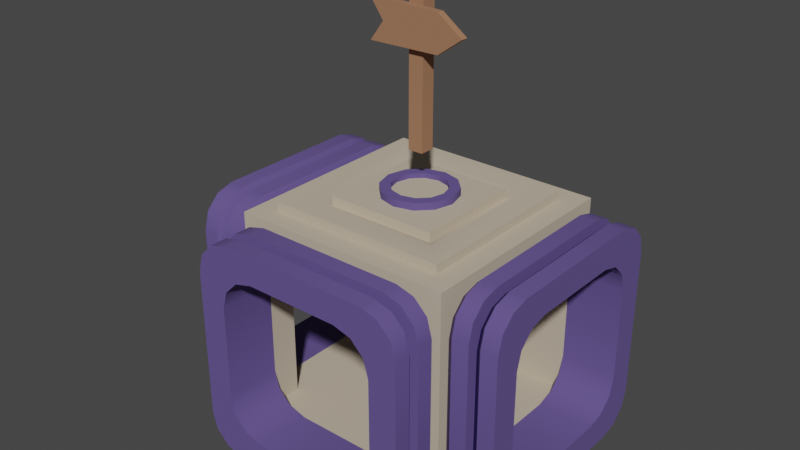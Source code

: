 # Source: Splitter.blend  (saved by Blender 3.4.6; exported with 4.5.12 LTS)
import bpy
from mathutils import Matrix  # noqa: F401  (used for matrix-valued properties, if any)

bpy.ops.wm.read_factory_settings(use_empty=True)
scene = bpy.context.scene
scene.name = 'Scene'

# ---- collections
col_collection = bpy.data.collections.new('Collection'); scene.collection.children.link(col_collection)

# ---- materials (node trees are filled in below, after node groups)
mat_material_001 = bpy.data.materials.new('Material.001')
mat_material_001.use_transparent_shadow = False
mat_material_002 = bpy.data.materials.new('Material.002')
mat_material_002.use_transparent_shadow = False
mat_material_003 = bpy.data.materials.new('Material.003')
mat_material_003.use_transparent_shadow = False

# ---- node groups
ng_auto_smooth = bpy.data.node_groups.new('Auto Smooth', 'GeometryNodeTree')
_s = ng_auto_smooth.interface.new_socket(name='Geometry', in_out='OUTPUT', socket_type='NodeSocketGeometry')
_s = ng_auto_smooth.interface.new_socket(name='Geometry', in_out='INPUT', socket_type='NodeSocketGeometry')
_s = ng_auto_smooth.interface.new_socket(name='Angle', in_out='INPUT', socket_type='NodeSocketFloat')
_s.subtype = 'ANGLE'
_s.min_value = 0.0
_s.max_value = 3.142
ng_auto_smooth.is_modifier = True
_N = ng_auto_smooth.nodes; _L = ng_auto_smooth.links
n0 = _N.new('NodeGroupOutput'); n0.name = 'Group Output'; n0.location = (480, -100)
n1 = _N.new('NodeGroupInput'); n1.name = 'Group Input'; n1.location = (-420, -300)
n2 = _N.new('NodeGroupInput'); n2.name = 'Group Input.001'; n2.location = (-60, -100)
n3 = _N.new('GeometryNodeSetShadeSmooth'); n3.name = 'Set Shade Smooth'; n3.location = (120, -100)
n3.domain = 'EDGE'
n4 = _N.new('GeometryNodeSetShadeSmooth'); n4.name = 'Set Shade Smooth.001'; n4.location = (300, -100)
n5 = _N.new('GeometryNodeInputMeshEdgeAngle'); n5.name = 'Edge Angle'; n5.location = (-420, -220)
n6 = _N.new('GeometryNodeInputEdgeSmooth'); n6.name = 'Is Edge Smooth'; n6.location = (-60, -160)
n7 = _N.new('GeometryNodeInputShadeSmooth'); n7.name = 'Is Face Smooth'; n7.location = (-240, -340)
n8 = _N.new('FunctionNodeBooleanMath'); n8.name = 'Boolean Math'; n8.location = (-60, -220)
n9 = _N.new('FunctionNodeCompare'); n9.name = 'Compare'; n9.location = (-240, -180)
n9.operation = 'LESS_EQUAL'
_L.new(n5.outputs[0], n9.inputs[0])
_L.new(n4.outputs[0], n0.inputs[0])
_L.new(n1.outputs[1], n9.inputs[1])
_L.new(n9.outputs[0], n8.inputs[0])
_L.new(n7.outputs[0], n8.inputs[1])
_L.new(n2.outputs[0], n3.inputs[0])
_L.new(n6.outputs[0], n3.inputs[1])
_L.new(n3.outputs[0], n4.inputs[0])
_L.new(n8.outputs[0], n3.inputs[2])
n0.is_active_output = True

# ---- material node trees
mat_material_001.use_nodes = True; mat_material_001.node_tree.nodes.clear()
_N = mat_material_001.node_tree.nodes; _L = mat_material_001.node_tree.links
n0 = _N.new('ShaderNodeBsdfPrincipled'); n0.name = 'Principled BSDF'; n0.location = (10, 300)
n0.distribution = 'GGX'
n0.subsurface_method = 'RANDOM_WALK_SKIN'
n0.inputs[0].default_value = (0.5489, 0.464, 0.3517, 1.0)
n0.inputs[2].default_value = 1.0
n0.inputs[3].default_value = 1.45
n0.inputs[27].default_value = (0.0, 0.0, 0.0, 1.0)
n0.inputs[28].default_value = 1.0
n1 = _N.new('ShaderNodeOutputMaterial'); n1.name = 'Material Output'; n1.location = (300, 300)
_L.new(n0.outputs[0], n1.inputs[0])
n1.is_active_output = True
mat_material_002.use_nodes = True; mat_material_002.node_tree.nodes.clear()
_N = mat_material_002.node_tree.nodes; _L = mat_material_002.node_tree.links
n0 = _N.new('ShaderNodeBsdfPrincipled'); n0.name = 'Principled BSDF'; n0.location = (10, 300)
n0.distribution = 'GGX'
n0.subsurface_method = 'RANDOM_WALK_SKIN'
n0.inputs[0].default_value = (0.1158, 0.07827, 0.2668, 1.0)
n0.inputs[2].default_value = 1.0
n0.inputs[3].default_value = 1.45
n0.inputs[27].default_value = (0.0, 0.0, 0.0, 1.0)
n0.inputs[28].default_value = 1.0
n1 = _N.new('ShaderNodeOutputMaterial'); n1.name = 'Material Output'; n1.location = (300, 300)
_L.new(n0.outputs[0], n1.inputs[0])
n1.is_active_output = True
mat_material_003.use_nodes = True; mat_material_003.node_tree.nodes.clear()
_N = mat_material_003.node_tree.nodes; _L = mat_material_003.node_tree.links
n0 = _N.new('ShaderNodeBsdfPrincipled'); n0.name = 'Principled BSDF'; n0.location = (10, 300)
n0.distribution = 'GGX'
n0.subsurface_method = 'RANDOM_WALK_SKIN'
n0.inputs[0].default_value = (0.3588, 0.1743, 0.0937, 1.0)
n0.inputs[2].default_value = 1.0
n0.inputs[3].default_value = 1.45
n0.inputs[27].default_value = (0.0, 0.0, 0.0, 1.0)
n0.inputs[28].default_value = 1.0
n1 = _N.new('ShaderNodeOutputMaterial'); n1.name = 'Material Output'; n1.location = (300, 300)
_L.new(n0.outputs[0], n1.inputs[0])
n1.is_active_output = True

# ---- world
world_world = bpy.data.worlds.new('World'); scene.world = world_world
world_world.use_nodes = True; world_world.node_tree.nodes.clear()
_N = world_world.node_tree.nodes; _L = world_world.node_tree.links
n0 = _N.new('ShaderNodeOutputWorld'); n0.name = 'World Output'; n0.location = (300, 300)
n1 = _N.new('ShaderNodeBackground'); n1.name = 'Background'; n1.location = (10, 300)
n1.inputs[0].default_value = (0.05088, 0.05088, 0.05088, 1.0)
_L.new(n1.outputs[0], n0.inputs[0])
n0.is_active_output = True
world_world.color = (0.05088, 0.05088, 0.05088)
world_world.use_sun_shadow = False
world_world.sun_shadow_jitter_overblur = 0.0

# ---- meshes
me_cube_001 = bpy.data.meshes.new('Cube.001')
me_cube_001.from_pydata([(-0.6513, 0.4884, 1.14), (-0.4884, -0.6513, 1.14), (-0.6513, -0.4884, 0.1628), (-0.6513, -0.4884, 1.14), (-0.6513, 0.6513, 0.0), (-0.5264, 0.5264, 1.303), (-0.5264, -0.5264, 1.303), (-0.4884, 0.4884, 0.1628), (-0.4884, -0.4884, 0.1628), (-0.6513, 0.4884, 0.1628), (-0.4884, -0.6513, 0.1628), (-0.4884, 0.4884, 1.14), (-0.4884, -0.4884, 1.14), (-0.6513, -0.6513, 0.0), (-0.6513, -0.6513, 1.303), (5.825e-09, -0.4884, 0.1628), (-5.825e-09, 0.4884, 0.1628), (7.766e-09, -0.6513, 0.1628), (5.825e-09, -0.4884, 1.14), (-5.825e-09, 0.4884, 1.14), (7.766e-09, -0.6513, 1.14), (0.6513, 0.4884, 1.14), (0.4884, -0.6513, 1.14), (0.6513, -0.4884, 0.1628), (0.6513, -0.4884, 1.14), (0.6513, 0.6513, 0.0), (0.5264, 0.5264, 1.303), (0.5264, -0.5264, 1.303), (0.6513, -0.6513, 0.0), (0.4884, 0.4884, 0.1628), (0.4884, -0.4884, 0.1628), (0.6513, 0.4884, 0.1628), (0.4884, -0.6513, 0.1628), (0.4884, 0.4884, 1.14), (0.4884, -0.4884, 1.14), (-0.6513, 0.6513, 1.303), (0.6513, -0.6513, 1.303), (0.6513, 0.6513, 1.303), (-0.4022, -0.4022, 1.353), (-0.4022, 0.4022, 1.353), (0.4022, -0.4022, 1.353), (0.4022, 0.4022, 1.353), (-0.5264, -0.5264, 1.353), (-0.5264, 0.5264, 1.353), (0.5264, -0.5264, 1.353), (0.5264, 0.5264, 1.353), (-0.3242, -0.3242, 1.319), (-0.3242, 0.3242, 1.319), (0.3242, -0.3242, 1.319), (0.3242, 0.3242, 1.319), (-0.3242, -0.3242, 1.374), (-0.3242, 0.3242, 1.374), (-0.6513, 0.2749, 0.1628), (-0.6513, 0.4884, 0.3764), (-0.6513, 0.3817, 0.1914), (-0.6513, 0.4598, 0.2696), (-0.6513, 0.4884, 0.9261), (-0.6513, 0.2749, 1.14), (-0.6513, 0.4598, 1.033), (-0.6513, 0.3817, 1.111), (-0.6513, -0.4884, 0.3764), (-0.6513, -0.2749, 0.1628), (-0.6513, -0.4598, 0.2696), (-0.6513, -0.3817, 0.1914), (-0.6513, -0.2749, 1.14), (-0.6513, -0.4884, 0.9261), (-0.6513, -0.3817, 1.111), (-0.6513, -0.4598, 1.033), (-0.8141, 0.6513, 0.2131), (-0.8141, 0.4381, 0.0), (-0.8141, 0.6227, 0.1066), (-0.8141, 0.5447, 0.02856), (-0.8141, 0.4381, 1.303), (-0.8141, 0.6513, 1.089), (-0.8141, 0.5447, 1.274), (-0.8141, 0.6227, 1.196), (-0.8141, -0.6513, 1.089), (-0.8141, -0.4381, 1.303), (-0.8141, -0.6227, 1.196), (-0.8141, -0.5447, 1.274), (-0.8141, -0.4381, 0.0), (-0.8141, -0.6513, 0.2131), (-0.8141, -0.5447, 0.02856), (-0.8141, -0.6227, 0.1066), (-0.8141, 0.4884, 0.9264), (-0.8141, 0.2751, 1.14), (-0.8141, 0.4599, 1.033), (-0.8141, 0.3818, 1.111), (-0.8141, 0.2751, 0.1628), (-0.8141, 0.4884, 0.3761), (-0.8141, 0.3818, 0.1914), (-0.8141, 0.4599, 0.2695), (-0.8141, -0.4884, 0.3761), (-0.8141, -0.2751, 0.1628), (-0.8141, -0.4599, 0.2695), (-0.8141, -0.3818, 0.1914), (-0.8141, -0.2751, 1.14), (-0.8141, -0.4884, 0.9264), (-0.8141, -0.3818, 1.111), (-0.8141, -0.4599, 1.033), (-0.6513, 0.5861, 0.2796), (-0.6513, 0.3717, 0.06513), (-0.6513, 0.5574, 0.1724), (-0.6513, 0.4789, 0.09386), (-0.7164, 0.4381, 0.0), (-0.7164, 0.6513, 0.2132), (-0.7164, 0.5447, 0.02856), (-0.7164, 0.6227, 0.1066), (-0.7164, 0.6513, 1.089), (-0.7164, 0.4381, 1.303), (-0.7164, 0.6227, 1.196), (-0.7164, 0.5447, 1.274), (-0.6513, 0.3717, 1.237), (-0.6513, 0.5861, 1.023), (-0.6513, 0.4789, 1.209), (-0.6513, 0.5574, 1.13), (-0.6513, -0.5861, 1.023), (-0.6513, -0.3717, 1.237), (-0.6513, -0.5574, 1.13), (-0.6513, -0.4789, 1.209), (-0.7164, -0.4381, 1.303), (-0.7164, -0.6513, 1.089), (-0.7164, -0.5447, 1.274), (-0.7164, -0.6227, 1.196), (-0.7164, -0.6513, 0.2132), (-0.7164, -0.4381, 0.0), (-0.7164, -0.6227, 0.1066), (-0.7164, -0.5447, 0.02856), (-0.6513, -0.3717, 0.06513), (-0.6513, -0.5861, 0.2796), (-0.6513, -0.4789, 0.09386), (-0.6513, -0.5574, 0.1724), (-0.2749, -0.6513, 0.1628), (-0.4884, -0.6513, 0.3764), (-0.3817, -0.6513, 0.1914), (-0.4598, -0.6513, 0.2696), (-0.4884, -0.6513, 0.9261), (-0.2749, -0.6513, 1.14), (-0.4598, -0.6513, 1.033), (-0.3817, -0.6513, 1.111), (0.6513, 0.4884, 0.3764), (0.6513, 0.2749, 0.1628), (0.6513, 0.4598, 0.2696), (0.6513, 0.3817, 0.1914), (0.6513, 0.2749, 1.14), (0.6513, 0.4884, 0.9261), (0.6513, 0.3817, 1.111), (0.6513, 0.4598, 1.033), (0.6513, -0.2749, 0.1628), (0.6513, -0.4884, 0.3764), (0.6513, -0.3817, 0.1914), (0.6513, -0.4598, 0.2696), (0.6513, -0.4884, 0.9261), (0.6513, -0.2749, 1.14), (0.6513, -0.4598, 1.033), (0.6513, -0.3817, 1.111), (0.8141, 0.4381, 0.0), (0.8141, 0.6513, 0.2131), (0.8141, 0.5447, 0.02856), (0.8141, 0.6227, 0.1066), (0.8141, 0.6513, 1.089), (0.8141, 0.4381, 1.303), (0.8141, 0.6227, 1.196), (0.8141, 0.5447, 1.274), (0.8141, -0.4381, 1.303), (0.8141, -0.6513, 1.089), (0.8141, -0.5447, 1.274), (0.8141, -0.6227, 1.196), (0.8141, -0.6513, 0.2131), (0.8141, -0.4381, 0.0), (0.8141, -0.6227, 0.1066), (0.8141, -0.5447, 0.02856), (0.8141, 0.2751, 1.14), (0.8141, 0.4884, 0.9264), (0.8141, 0.3818, 1.111), (0.8141, 0.4599, 1.033), (0.8141, 0.4884, 0.3761), (0.8141, 0.2751, 0.1628), (0.8141, 0.4599, 0.2695), (0.8141, 0.3818, 0.1914), (0.8141, -0.2751, 0.1628), (0.8141, -0.4884, 0.3761), (0.8141, -0.3818, 0.1914), (0.8141, -0.4599, 0.2695), (0.8141, -0.4884, 0.9264), (0.8141, -0.2751, 1.14), (0.8141, -0.4599, 1.033), (0.8141, -0.3818, 1.111), (0.6513, 0.3717, 0.06513), (0.6513, 0.5861, 0.2796), (0.6513, 0.4789, 0.09386), (0.6513, 0.5574, 0.1724), (0.7164, 0.6513, 0.2132), (0.7164, 0.4381, 0.0), (0.7164, 0.6227, 0.1066), (0.7164, 0.5447, 0.02856), (0.7164, 0.4381, 1.303), (0.7164, 0.6513, 1.089), (0.7164, 0.5447, 1.274), (0.7164, 0.6227, 1.196), (0.6513, 0.5861, 1.023), (0.6513, 0.3717, 1.237), (0.6513, 0.5574, 1.13), (0.6513, 0.4789, 1.209), (0.6513, -0.3717, 1.237), (0.6513, -0.5861, 1.023), (0.6513, -0.4789, 1.209), (0.6513, -0.5574, 1.13), (0.7164, -0.6513, 1.089), (0.7164, -0.4381, 1.303), (0.7164, -0.6227, 1.196), (0.7164, -0.5447, 1.274), (0.7164, -0.4381, 0.0), (0.7164, -0.6513, 0.2132), (0.7164, -0.5447, 0.02856), (0.7164, -0.6227, 0.1066), (0.6513, -0.5861, 0.2796), (0.6513, -0.3717, 0.06513), (0.6513, -0.5574, 0.1724), (0.6513, -0.4789, 0.09386), (0.4884, -0.6513, 0.3764), (0.2749, -0.6513, 0.1628), (0.4598, -0.6513, 0.2696), (0.3817, -0.6513, 0.1914), (0.2749, -0.6513, 1.14), (0.4884, -0.6513, 0.9261), (0.3817, -0.6513, 1.111), (0.4598, -0.6513, 1.033), (-0.4381, -0.8141, 1.303), (-0.6513, -0.8141, 1.089), (-0.5447, -0.8141, 1.274), (-0.6227, -0.8141, 1.196), (-0.6513, -0.8141, 0.2131), (-0.4381, -0.8141, 0.0), (-0.6227, -0.8141, 0.1066), (-0.5447, -0.8141, 0.02856), (-0.4884, -0.8141, 0.9264), (-0.2751, -0.8141, 1.14), (-0.4599, -0.8141, 1.033), (-0.3818, -0.8141, 1.111), (-0.2751, -0.8141, 0.1628), (-0.4884, -0.8141, 0.3761), (-0.3818, -0.8141, 0.1914), (-0.4599, -0.8141, 0.2695), (0.6513, -0.8141, 1.089), (0.4381, -0.8141, 1.303), (0.6227, -0.8141, 1.196), (0.5447, -0.8141, 1.274), (0.4381, -0.8141, 0.0), (0.6513, -0.8141, 0.2131), (0.5447, -0.8141, 0.02856), (0.6227, -0.8141, 0.1066), (0.2751, -0.8141, 1.14), (0.4884, -0.8141, 0.9264), (0.3818, -0.8141, 1.111), (0.4599, -0.8141, 1.033), (0.4884, -0.8141, 0.3761), (0.2751, -0.8141, 0.1628), (0.4599, -0.8141, 0.2695), (0.3818, -0.8141, 0.1914), (-0.5861, -0.6513, 0.2796), (-0.3717, -0.6513, 0.06513), (-0.5574, -0.6513, 0.1724), (-0.4789, -0.6513, 0.09386), (-0.4381, -0.7164, 0.0), (-0.6513, -0.7164, 0.2132), (-0.5447, -0.7164, 0.02856), (-0.6227, -0.7164, 0.1066), (-0.6513, -0.7164, 1.089), (-0.4381, -0.7164, 1.303), (-0.6227, -0.7164, 1.196), (-0.5447, -0.7164, 1.274), (-0.3717, -0.6513, 1.237), (-0.5861, -0.6513, 1.023), (-0.4789, -0.6513, 1.209), (-0.5574, -0.6513, 1.13), (0.6513, -0.7164, 0.2132), (0.4381, -0.7164, 0.0), (0.6227, -0.7164, 0.1066), (0.5447, -0.7164, 0.02856), (0.3717, -0.6513, 0.06513), (0.5861, -0.6513, 0.2796), (0.4789, -0.6513, 0.09386), (0.5574, -0.6513, 0.1724), (0.4381, -0.7164, 1.303), (0.6513, -0.7164, 1.089), (0.5447, -0.7164, 1.274), (0.6227, -0.7164, 1.196), (0.5861, -0.6513, 1.023), (0.3717, -0.6513, 1.237), (0.5574, -0.6513, 1.13), (0.4789, -0.6513, 1.209), (-0.8141, 0.2749, 0.1628), (-0.8141, 0.4884, 0.3764), (-0.8141, 0.3817, 0.1914), (-0.8141, 0.4598, 0.2696), (-0.8141, 0.4884, 0.9261), (-0.8141, 0.2749, 1.14), (-0.8141, 0.4598, 1.033), (-0.8141, 0.3817, 1.111), (-0.8141, -0.4884, 0.3764), (-0.8141, -0.2749, 0.1628), (-0.8141, -0.4598, 0.2696), (-0.8141, -0.3817, 0.1914), (-0.8141, -0.2749, 1.14), (-0.8141, -0.4884, 0.9261), (-0.8141, -0.3817, 1.111), (-0.8141, -0.4598, 1.033), (-0.9769, 0.6513, 0.2131), (-0.9769, 0.4381, 0.0), (-0.9769, 0.6227, 0.1066), (-0.9769, 0.5447, 0.02856), (-0.9769, 0.4381, 1.303), (-0.9769, 0.6513, 1.089), (-0.9769, 0.5447, 1.274), (-0.9769, 0.6227, 1.196), (-0.9769, -0.6513, 1.089), (-0.9769, -0.4381, 1.303), (-0.9769, -0.6227, 1.196), (-0.9769, -0.5447, 1.274), (-0.9769, -0.4381, 0.0), (-0.9769, -0.6513, 0.2131), (-0.9769, -0.5447, 0.02856), (-0.9769, -0.6227, 0.1066), (-0.9769, 0.4884, 0.9264), (-0.9769, 0.2751, 1.14), (-0.9769, 0.4599, 1.033), (-0.9769, 0.3818, 1.111), (-0.9769, 0.2751, 0.1628), (-0.9769, 0.4884, 0.3761), (-0.9769, 0.3818, 0.1914), (-0.9769, 0.4599, 0.2695), (-0.9769, -0.4884, 0.3761), (-0.9769, -0.2751, 0.1628), (-0.9769, -0.4599, 0.2695), (-0.9769, -0.3818, 0.1914), (-0.9769, -0.2751, 1.14), (-0.9769, -0.4884, 0.9264), (-0.9769, -0.3818, 1.111), (-0.9769, -0.4599, 1.033), (-0.8141, 0.5861, 0.2796), (-0.8141, 0.3717, 0.06513), (-0.8141, 0.5574, 0.1724), (-0.8141, 0.4789, 0.09386), (-0.8792, 0.4381, 0.0), (-0.8792, 0.6513, 0.2132), (-0.8792, 0.5447, 0.02856), (-0.8792, 0.6227, 0.1066), (-0.8792, 0.6513, 1.089), (-0.8792, 0.4381, 1.303), (-0.8792, 0.6227, 1.196), (-0.8792, 0.5447, 1.274), (-0.8141, 0.3717, 1.237), (-0.8141, 0.5861, 1.023), (-0.8141, 0.4789, 1.209), (-0.8141, 0.5574, 1.13), (-0.8141, -0.5861, 1.023), (-0.8141, -0.3717, 1.237), (-0.8141, -0.5574, 1.13), (-0.8141, -0.4789, 1.209), (-0.8792, -0.4381, 1.303), (-0.8792, -0.6513, 1.089), (-0.8792, -0.5447, 1.274), (-0.8792, -0.6227, 1.196), (-0.8792, -0.6513, 0.2132), (-0.8792, -0.4381, 0.0), (-0.8792, -0.6227, 0.1066), (-0.8792, -0.5447, 0.02856), (-0.8141, -0.3717, 0.06513), (-0.8141, -0.5861, 0.2796), (-0.8141, -0.4789, 0.09386), (-0.8141, -0.5574, 0.1724), (-0.2749, -0.8141, 0.1628), (-0.4884, -0.8141, 0.3764), (-0.3817, -0.8141, 0.1914), (-0.4598, -0.8141, 0.2696), (-0.4884, -0.8141, 0.9261), (-0.2749, -0.8141, 1.14), (-0.4598, -0.8141, 1.033), (-0.3817, -0.8141, 1.111), (0.4884, -0.8141, 0.3764), (0.2749, -0.8141, 0.1628), (0.4598, -0.8141, 0.2696), (0.3817, -0.8141, 0.1914), (0.2749, -0.8141, 1.14), (0.4884, -0.8141, 0.9261), (0.3817, -0.8141, 1.111), (0.4598, -0.8141, 1.033), (-0.4381, -0.9769, 1.303), (-0.6513, -0.9769, 1.089), (-0.5447, -0.9769, 1.274), (-0.6227, -0.9769, 1.196), (-0.6513, -0.9769, 0.2131), (-0.4381, -0.9769, 0.0), (-0.6227, -0.9769, 0.1066), (-0.5447, -0.9769, 0.02856), (-0.4884, -0.9769, 0.9264), (-0.2751, -0.9769, 1.14), (-0.4599, -0.9769, 1.033), (-0.3818, -0.9769, 1.111), (-0.2751, -0.9769, 0.1628), (-0.4884, -0.9769, 0.3761), (-0.3818, -0.9769, 0.1914), (-0.4599, -0.9769, 0.2695), (0.6513, -0.9769, 1.089), (0.4381, -0.9769, 1.303), (0.6227, -0.9769, 1.196), (0.5447, -0.9769, 1.274), (0.4381, -0.9769, 0.0), (0.6513, -0.9769, 0.2131), (0.5447, -0.9769, 0.02856), (0.6227, -0.9769, 0.1066), (0.2751, -0.9769, 1.14), (0.4884, -0.9769, 0.9264), (0.3818, -0.9769, 1.111), (0.4599, -0.9769, 1.033), (0.4884, -0.9769, 0.3761), (0.2751, -0.9769, 0.1628), (0.4599, -0.9769, 0.2695), (0.3818, -0.9769, 0.1914), (-0.5861, -0.8141, 0.2796), (-0.3717, -0.8141, 0.06513), (-0.5574, -0.8141, 0.1724), (-0.4789, -0.8141, 0.09386), (-0.4381, -0.8792, 0.0), (-0.6513, -0.8792, 0.2132), (-0.5447, -0.8792, 0.02856), (-0.6227, -0.8792, 0.1066), (-0.6513, -0.8792, 1.089), (-0.4381, -0.8792, 1.303), (-0.6227, -0.8792, 1.196), (-0.5447, -0.8792, 1.274), (-0.3717, -0.8141, 1.237), (-0.5861, -0.8141, 1.023), (-0.4789, -0.8141, 1.209), (-0.5574, -0.8141, 1.13), (0.6513, -0.8792, 0.2132), (0.4381, -0.8792, 0.0), (0.6227, -0.8792, 0.1066), (0.5447, -0.8792, 0.02856), (0.3717, -0.8141, 0.06513), (0.5861, -0.8141, 0.2796), (0.4789, -0.8141, 0.09386), (0.5574, -0.8141, 0.1724), (0.4381, -0.8792, 1.303), (0.6513, -0.8792, 1.089), (0.5447, -0.8792, 1.274), (0.6227, -0.8792, 1.196), (0.5861, -0.8141, 1.023), (0.3717, -0.8141, 1.237), (0.5574, -0.8141, 1.13), (0.4789, -0.8141, 1.209), (0.8141, 0.4884, 0.3764), (0.8141, 0.2749, 0.1628), (0.8141, 0.4598, 0.2696), (0.8141, 0.3817, 0.1914), (0.8141, 0.2749, 1.14), (0.8141, 0.4884, 0.9261), (0.8141, 0.3817, 1.111), (0.8141, 0.4598, 1.033), (0.8141, -0.2749, 0.1628), (0.8141, -0.4884, 0.3764), (0.8141, -0.3817, 0.1914), (0.8141, -0.4598, 0.2696), (0.8141, -0.4884, 0.9261), (0.8141, -0.2749, 1.14), (0.8141, -0.4598, 1.033), (0.8141, -0.3817, 1.111), (0.9769, 0.4381, 0.0), (0.9769, 0.6513, 0.2131), (0.9769, 0.5447, 0.02856), (0.9769, 0.6227, 0.1066), (0.9769, 0.6513, 1.089), (0.9769, 0.4381, 1.303), (0.9769, 0.6227, 1.196), (0.9769, 0.5447, 1.274), (0.9769, -0.4381, 1.303), (0.9769, -0.6513, 1.089), (0.9769, -0.5447, 1.274), (0.9769, -0.6227, 1.196), (0.9769, -0.6513, 0.2131), (0.9769, -0.4381, 0.0), (0.9769, -0.6227, 0.1066), (0.9769, -0.5447, 0.02856), (0.9769, 0.2751, 1.14), (0.9769, 0.4884, 0.9264), (0.9769, 0.3818, 1.111), (0.9769, 0.4599, 1.033), (0.9769, 0.4884, 0.3761), (0.9769, 0.2751, 0.1628), (0.9769, 0.4599, 0.2695), (0.9769, 0.3818, 0.1914), (0.9769, -0.2751, 0.1628), (0.9769, -0.4884, 0.3761), (0.9769, -0.3818, 0.1914), (0.9769, -0.4599, 0.2695), (0.9769, -0.4884, 0.9264), (0.9769, -0.2751, 1.14), (0.9769, -0.4599, 1.033), (0.9769, -0.3818, 1.111), (0.8141, 0.3717, 0.06513), (0.8141, 0.5861, 0.2796), (0.8141, 0.4789, 0.09386), (0.8141, 0.5574, 0.1724), (0.8792, 0.6513, 0.2132), (0.8792, 0.4381, 0.0), (0.8792, 0.6227, 0.1066), (0.8792, 0.5447, 0.02856), (0.8792, 0.4381, 1.303), (0.8792, 0.6513, 1.089), (0.8792, 0.5447, 1.274), (0.8792, 0.6227, 1.196), (0.8141, 0.5861, 1.023), (0.8141, 0.3717, 1.237), (0.8141, 0.5574, 1.13), (0.8141, 0.4789, 1.209), (0.8141, -0.3717, 1.237), (0.8141, -0.5861, 1.023), (0.8141, -0.4789, 1.209), (0.8141, -0.5574, 1.13), (0.8792, -0.6513, 1.089), (0.8792, -0.4381, 1.303), (0.8792, -0.6227, 1.196), (0.8792, -0.5447, 1.274), (0.8792, -0.4381, 0.0), (0.8792, -0.6513, 0.2132), (0.8792, -0.5447, 0.02856), (0.8792, -0.6227, 0.1066), (0.8141, -0.5861, 0.2796), (0.8141, -0.3717, 0.06513), (0.8141, -0.5574, 0.1724), (0.8141, -0.4789, 0.09386), (2.591e-09, -0.2172, 1.374), (-0.2172, -2.591e-09, 1.374), (-0.1086, -0.1881, 1.374), (-0.1881, -0.1086, 1.374), (-2.591e-09, 0.2172, 1.374), (-0.1881, 0.1086, 1.374), (-0.1086, 0.1881, 1.374), (0.2172, 2.591e-09, 1.374), (0.3242, -0.3242, 1.374), (0.1881, -0.1086, 1.374), (0.1086, -0.1881, 1.374), (0.3242, 0.3242, 1.374), (0.1086, 0.1881, 1.374), (0.1881, 0.1086, 1.374), (-0.1354, -0.0782, 1.416), (-0.0782, -0.1354, 1.416), (-0.1564, -1.865e-09, 1.416), (-0.0782, 0.1354, 1.416), (-0.1354, 0.0782, 1.416), (1.865e-09, -0.1564, 1.416), (0.1564, 1.865e-09, 1.416), (0.0782, -0.1354, 1.416), (0.1354, -0.0782, 1.416), (-1.865e-09, 0.1564, 1.416), (0.1354, 0.0782, 1.416), (0.0782, 0.1354, 1.416), (-0.2172, -2.591e-09, 1.416), (-0.1881, 0.1086, 1.416), (-0.1086, 0.1881, 1.416), (0.1086, 0.1881, 1.416), (0.1881, 0.1086, 1.416), (-2.591e-09, 0.2172, 1.416), (0.2172, 2.591e-09, 1.416), (0.1881, -0.1086, 1.416), (0.1086, -0.1881, 1.416), (2.591e-09, -0.2172, 1.416), (-0.1086, -0.1881, 1.416), (-0.1881, -0.1086, 1.416), (-0.1564, 3.069e-09, 1.388), (-0.1354, 0.0782, 1.388), (-0.0782, 0.1354, 1.388), (0.0782, 0.1354, 1.388), (0.1354, 0.0782, 1.388), (-1.865e-09, 0.1564, 1.388), (0.1564, 6.799e-09, 1.388), (0.1354, -0.0782, 1.388), (0.0782, -0.1354, 1.388), (1.865e-09, -0.1564, 1.388), (-0.0782, -0.1354, 1.388), (-0.1354, -0.0782, 1.388)], [], [(233, 248, 257, 240), (25, 4, 35, 37), (9, 0, 35, 4), (3, 2, 13, 14), (2, 9, 4, 13), (0, 3, 14, 35), (15, 16, 7, 8), (8, 7, 9, 2), (15, 8, 10, 17), (3, 0, 11, 12), (8, 12, 1, 10), (2, 3, 12, 8), (9, 7, 11, 0), (10, 1, 14, 13), (85, 96, 77, 72), (97, 92, 81, 76), (101, 128, 125, 104), (104, 125, 80, 69), (124, 121, 76, 81), (89, 84, 73, 68), (120, 109, 72, 77), (65, 116, 129, 60), (108, 105, 68, 73), (57, 64, 96, 85), (65, 60, 92, 97), (57, 112, 117, 64), (61, 128, 101, 52), (61, 52, 88, 93), (53, 56, 84, 89), (117, 112, 109, 120), (133, 260, 273, 136), (105, 108, 113, 100), (121, 124, 129, 116), (93, 88, 69, 80), (221, 132, 240, 257), (276, 285, 244, 249), (13, 28, 32, 10), (12, 11, 19, 18), (12, 18, 20, 1), (7, 16, 19, 11), (27, 26, 45, 44), (4, 25, 28, 13), (31, 25, 37, 21), (24, 36, 28, 23), (23, 28, 25, 31), (21, 37, 36, 24), (15, 30, 29, 16), (30, 23, 31, 29), (15, 17, 32, 30), (24, 34, 33, 21), (30, 32, 22, 34), (23, 30, 34, 24), (31, 21, 33, 29), (32, 28, 36, 22), (180, 169, 156, 177), (184, 165, 168, 181), (188, 193, 212, 217), (193, 156, 169, 212), (213, 168, 165, 208), (172, 161, 164, 185), (209, 164, 161, 196), (152, 149, 216, 205), (197, 160, 157, 192), (144, 172, 185, 153), (152, 184, 181, 149), (140, 176, 173, 145), (148, 141, 188, 217), (144, 153, 204, 201), (148, 180, 177, 141), (204, 209, 196, 201), (220, 225, 288, 281), (192, 189, 200, 197), (208, 205, 216, 213), (176, 157, 160, 173), (34, 18, 19, 33), (34, 22, 20, 18), (29, 33, 19, 16), (22, 36, 14, 1), (284, 269, 228, 245), (252, 245, 228, 237), (264, 277, 248, 233), (273, 260, 265, 268), (261, 132, 221, 280), (140, 145, 200, 189), (268, 265, 232, 229), (225, 220, 256, 253), (137, 224, 252, 237), (133, 136, 236, 241), (224, 137, 272, 289), (256, 249, 244, 253), (277, 264, 261, 280), (285, 276, 281, 288), (269, 284, 289, 272), (241, 236, 229, 232), (6, 5, 35, 14), (27, 6, 14, 36), (26, 27, 36, 37), (5, 26, 37, 35), (41, 39, 47, 49), (5, 6, 42, 43), (26, 5, 43, 45), (6, 27, 44, 42), (38, 39, 43, 42), (40, 38, 42, 44), (41, 40, 44, 45), (39, 41, 45, 43), (46, 48, 540, 50), (38, 40, 48, 46), (40, 41, 49, 48), (39, 38, 46, 47), (48, 49, 543, 540), (47, 46, 50, 51), (49, 47, 51, 543), (51, 536, 543), (551, 553, 578, 579), (69, 88, 90, 71), (71, 90, 91, 70), (70, 91, 89, 68), (85, 72, 74, 87), (87, 74, 75, 86), (86, 75, 73, 84), (77, 96, 98, 79), (79, 98, 99, 78), (78, 99, 97, 76), (93, 80, 82, 95), (95, 82, 83, 94), (94, 83, 81, 92), (65, 97, 99, 67), (67, 99, 98, 66), (66, 98, 96, 64), (84, 56, 58, 86), (86, 58, 59, 87), (87, 59, 57, 85), (61, 93, 95, 63), (63, 95, 94, 62), (62, 94, 92, 60), (53, 89, 91, 55), (55, 91, 90, 54), (54, 90, 88, 52), (101, 104, 106, 103), (103, 106, 107, 102), (102, 107, 105, 100), (109, 112, 114, 111), (111, 114, 115, 110), (110, 115, 113, 108), (117, 120, 122, 119), (119, 122, 123, 118), (118, 123, 121, 116), (125, 128, 130, 127), (127, 130, 131, 126), (126, 131, 129, 124), (72, 109, 111, 74), (74, 111, 110, 75), (75, 110, 108, 73), (104, 69, 71, 106), (106, 71, 70, 107), (107, 70, 68, 105), (52, 101, 103, 54), (54, 103, 102, 55), (55, 102, 100, 53), (112, 57, 59, 114), (114, 59, 58, 115), (115, 58, 56, 113), (124, 81, 83, 126), (126, 83, 82, 127), (127, 82, 80, 125), (60, 129, 131, 62), (62, 131, 130, 63), (63, 130, 128, 61), (76, 121, 123, 78), (78, 123, 122, 79), (79, 122, 120, 77), (116, 65, 67, 118), (118, 67, 66, 119), (119, 66, 64, 117), (157, 176, 178, 159), (159, 178, 179, 158), (158, 179, 177, 156), (173, 160, 162, 175), (175, 162, 163, 174), (174, 163, 161, 172), (165, 184, 186, 167), (167, 186, 187, 166), (166, 187, 185, 164), (181, 168, 170, 183), (183, 170, 171, 182), (182, 171, 169, 180), (153, 185, 187, 155), (155, 187, 186, 154), (154, 186, 184, 152), (172, 144, 146, 174), (174, 146, 147, 175), (175, 147, 145, 173), (149, 181, 183, 151), (151, 183, 182, 150), (150, 182, 180, 148), (141, 177, 179, 143), (143, 179, 178, 142), (142, 178, 176, 140), (189, 192, 194, 191), (191, 194, 195, 190), (190, 195, 193, 188), (197, 200, 202, 199), (199, 202, 203, 198), (198, 203, 201, 196), (205, 208, 210, 207), (207, 210, 211, 206), (206, 211, 209, 204), (213, 216, 218, 215), (215, 218, 219, 214), (214, 219, 217, 212), (160, 197, 199, 162), (162, 199, 198, 163), (163, 198, 196, 161), (192, 157, 159, 194), (194, 159, 158, 195), (195, 158, 156, 193), (140, 189, 191, 142), (142, 191, 190, 143), (143, 190, 188, 141), (200, 145, 147, 202), (202, 147, 146, 203), (203, 146, 144, 201), (212, 169, 171, 214), (214, 171, 170, 215), (215, 170, 168, 213), (148, 217, 219, 150), (150, 219, 218, 151), (151, 218, 216, 149), (164, 209, 211, 166), (166, 211, 210, 167), (167, 210, 208, 165), (204, 153, 155, 206), (206, 155, 154, 207), (207, 154, 152, 205), (241, 232, 234, 243), (243, 234, 235, 242), (242, 235, 233, 240), (229, 236, 238, 231), (231, 238, 239, 230), (230, 239, 237, 228), (257, 248, 250, 259), (259, 250, 251, 258), (258, 251, 249, 256), (245, 252, 254, 247), (247, 254, 255, 246), (246, 255, 253, 244), (137, 237, 239, 139), (139, 239, 238, 138), (138, 238, 236, 136), (240, 132, 134, 242), (242, 134, 135, 243), (243, 135, 133, 241), (221, 257, 259, 223), (223, 259, 258, 222), (222, 258, 256, 220), (252, 224, 226, 254), (254, 226, 227, 255), (255, 227, 225, 253), (269, 272, 274, 271), (271, 274, 275, 270), (270, 275, 273, 268), (261, 264, 266, 263), (263, 266, 267, 262), (262, 267, 265, 260), (285, 288, 290, 287), (287, 290, 291, 286), (286, 291, 289, 284), (277, 280, 282, 279), (279, 282, 283, 278), (278, 283, 281, 276), (228, 269, 271, 230), (230, 271, 270, 231), (231, 270, 268, 229), (264, 233, 235, 266), (266, 235, 234, 267), (267, 234, 232, 265), (132, 261, 263, 134), (134, 263, 262, 135), (135, 262, 260, 133), (272, 137, 139, 274), (274, 139, 138, 275), (275, 138, 136, 273), (220, 281, 283, 222), (222, 283, 282, 223), (223, 282, 280, 221), (276, 249, 251, 278), (278, 251, 250, 279), (279, 250, 248, 277), (288, 225, 227, 290), (290, 227, 226, 291), (291, 226, 224, 289), (244, 285, 287, 246), (246, 287, 286, 247), (247, 286, 284, 245), (53, 100, 113, 56), (325, 336, 317, 312), (337, 332, 321, 316), (341, 368, 365, 344), (344, 365, 320, 309), (364, 361, 316, 321), (329, 324, 313, 308), (360, 349, 312, 317), (305, 356, 369, 300), (348, 345, 308, 313), (297, 304, 336, 325), (305, 300, 332, 337), (297, 352, 357, 304), (301, 368, 341, 292), (301, 292, 328, 333), (293, 296, 324, 329), (357, 352, 349, 360), (345, 348, 353, 340), (361, 364, 369, 356), (333, 328, 309, 320), (309, 328, 330, 311), (311, 330, 331, 310), (310, 331, 329, 308), (325, 312, 314, 327), (327, 314, 315, 326), (326, 315, 313, 324), (317, 336, 338, 319), (319, 338, 339, 318), (318, 339, 337, 316), (333, 320, 322, 335), (335, 322, 323, 334), (334, 323, 321, 332), (305, 337, 339, 307), (307, 339, 338, 306), (306, 338, 336, 304), (324, 296, 298, 326), (326, 298, 299, 327), (327, 299, 297, 325), (301, 333, 335, 303), (303, 335, 334, 302), (302, 334, 332, 300), (293, 329, 331, 295), (295, 331, 330, 294), (294, 330, 328, 292), (341, 344, 346, 343), (343, 346, 347, 342), (342, 347, 345, 340), (349, 352, 354, 351), (351, 354, 355, 350), (350, 355, 353, 348), (357, 360, 362, 359), (359, 362, 363, 358), (358, 363, 361, 356), (365, 368, 370, 367), (367, 370, 371, 366), (366, 371, 369, 364), (312, 349, 351, 314), (314, 351, 350, 315), (315, 350, 348, 313), (344, 309, 311, 346), (346, 311, 310, 347), (347, 310, 308, 345), (292, 341, 343, 294), (294, 343, 342, 295), (295, 342, 340, 293), (352, 297, 299, 354), (354, 299, 298, 355), (355, 298, 296, 353), (364, 321, 323, 366), (366, 323, 322, 367), (367, 322, 320, 365), (300, 369, 371, 302), (302, 371, 370, 303), (303, 370, 368, 301), (316, 361, 363, 318), (318, 363, 362, 319), (319, 362, 360, 317), (356, 305, 307, 358), (358, 307, 306, 359), (359, 306, 304, 357), (293, 340, 353, 296), (393, 408, 417, 400), (373, 420, 433, 376), (381, 372, 400, 417), (436, 445, 404, 409), (380, 385, 448, 441), (444, 429, 388, 405), (412, 405, 388, 397), (424, 437, 408, 393), (433, 420, 425, 428), (421, 372, 381, 440), (428, 425, 392, 389), (385, 380, 416, 413), (377, 384, 412, 397), (373, 376, 396, 401), (384, 377, 432, 449), (416, 409, 404, 413), (437, 424, 421, 440), (445, 436, 441, 448), (429, 444, 449, 432), (401, 396, 389, 392), (401, 392, 394, 403), (403, 394, 395, 402), (402, 395, 393, 400), (389, 396, 398, 391), (391, 398, 399, 390), (390, 399, 397, 388), (417, 408, 410, 419), (419, 410, 411, 418), (418, 411, 409, 416), (405, 412, 414, 407), (407, 414, 415, 406), (406, 415, 413, 404), (377, 397, 399, 379), (379, 399, 398, 378), (378, 398, 396, 376), (400, 372, 374, 402), (402, 374, 375, 403), (403, 375, 373, 401), (381, 417, 419, 383), (383, 419, 418, 382), (382, 418, 416, 380), (412, 384, 386, 414), (414, 386, 387, 415), (415, 387, 385, 413), (429, 432, 434, 431), (431, 434, 435, 430), (430, 435, 433, 428), (421, 424, 426, 423), (423, 426, 427, 422), (422, 427, 425, 420), (445, 448, 450, 447), (447, 450, 451, 446), (446, 451, 449, 444), (437, 440, 442, 439), (439, 442, 443, 438), (438, 443, 441, 436), (388, 429, 431, 390), (390, 431, 430, 391), (391, 430, 428, 389), (424, 393, 395, 426), (426, 395, 394, 427), (427, 394, 392, 425), (372, 421, 423, 374), (374, 423, 422, 375), (375, 422, 420, 373), (432, 377, 379, 434), (434, 379, 378, 435), (435, 378, 376, 433), (380, 441, 443, 382), (382, 443, 442, 383), (383, 442, 440, 381), (436, 409, 411, 438), (438, 411, 410, 439), (439, 410, 408, 437), (448, 385, 387, 450), (450, 387, 386, 451), (451, 386, 384, 449), (404, 445, 447, 406), (406, 447, 446, 407), (407, 446, 444, 405), (492, 481, 468, 489), (496, 477, 480, 493), (500, 505, 524, 529), (505, 468, 481, 524), (525, 480, 477, 520), (484, 473, 476, 497), (521, 476, 473, 508), (464, 461, 528, 517), (509, 472, 469, 504), (456, 484, 497, 465), (464, 496, 493, 461), (452, 488, 485, 457), (460, 453, 500, 529), (456, 465, 516, 513), (460, 492, 489, 453), (516, 521, 508, 513), (504, 501, 512, 509), (520, 517, 528, 525), (488, 469, 472, 485), (452, 457, 512, 501), (469, 488, 490, 471), (471, 490, 491, 470), (470, 491, 489, 468), (485, 472, 474, 487), (487, 474, 475, 486), (486, 475, 473, 484), (477, 496, 498, 479), (479, 498, 499, 478), (478, 499, 497, 476), (493, 480, 482, 495), (495, 482, 483, 494), (494, 483, 481, 492), (465, 497, 499, 467), (467, 499, 498, 466), (466, 498, 496, 464), (484, 456, 458, 486), (486, 458, 459, 487), (487, 459, 457, 485), (461, 493, 495, 463), (463, 495, 494, 462), (462, 494, 492, 460), (453, 489, 491, 455), (455, 491, 490, 454), (454, 490, 488, 452), (501, 504, 506, 503), (503, 506, 507, 502), (502, 507, 505, 500), (509, 512, 514, 511), (511, 514, 515, 510), (510, 515, 513, 508), (517, 520, 522, 519), (519, 522, 523, 518), (518, 523, 521, 516), (525, 528, 530, 527), (527, 530, 531, 526), (526, 531, 529, 524), (472, 509, 511, 474), (474, 511, 510, 475), (475, 510, 508, 473), (504, 469, 471, 506), (506, 471, 470, 507), (507, 470, 468, 505), (452, 501, 503, 454), (454, 503, 502, 455), (455, 502, 500, 453), (512, 457, 459, 514), (514, 459, 458, 515), (515, 458, 456, 513), (524, 481, 483, 526), (526, 483, 482, 527), (527, 482, 480, 525), (460, 529, 531, 462), (462, 531, 530, 463), (463, 530, 528, 461), (476, 521, 523, 478), (478, 523, 522, 479), (479, 522, 520, 477), (516, 465, 467, 518), (518, 467, 466, 519), (519, 466, 464, 517), (540, 532, 50), (543, 539, 540), (50, 533, 51), (532, 534, 50), (534, 535, 50), (535, 533, 50), (533, 537, 51), (537, 538, 51), (538, 536, 51), (539, 541, 540), (541, 542, 540), (542, 532, 540), (536, 544, 543), (544, 545, 543), (545, 539, 543), (533, 558, 559, 537), (537, 559, 560, 538), (538, 560, 563, 536), (564, 539, 545, 562), (562, 545, 544, 561), (561, 544, 536, 563), (539, 564, 565, 541), (541, 565, 566, 542), (542, 566, 567, 532), (558, 533, 535, 569), (569, 535, 534, 568), (568, 534, 532, 567), (548, 550, 559, 558), (550, 549, 560, 559), (557, 556, 562, 561), (555, 557, 561, 563), (552, 554, 565, 564), (554, 553, 566, 565), (553, 551, 567, 566), (547, 546, 569, 568), (549, 555, 563, 560), (556, 552, 564, 562), (546, 548, 558, 569), (551, 547, 568, 567), (570, 581, 580, 579, 578, 577, 576, 574, 573, 575, 572, 571), (557, 555, 575, 573), (548, 546, 581, 570), (550, 548, 570, 571), (546, 547, 580, 581), (554, 552, 576, 577), (547, 551, 579, 580), (549, 550, 571, 572), (555, 549, 572, 575), (553, 554, 577, 578), (556, 557, 573, 574), (552, 556, 574, 576)])
me_cube_001.polygons.foreach_set('use_smooth', [True] * 587)
me_cube_001.polygons.foreach_set('material_index', [1, 0, 0, 0, 0, 0, 0, 0, 0, 0, 0, 0, 0, 0, 1, 1, 1, 1, 1, 1, 1, 1, 1, 1, 1, 1, 1, 1, 1, 1, 1, 1, 1, 1, 1, 1, 0, 0, 0, 0, 0, 0, 0, 0, 0, 0, 0, 0, 0, 0, 0, 0, 0, 0, 1, 1, 1, 1, 1, 1, 1, 1, 1, 1, 1, 1, 1, 1, 1, 1, 1, 1, 1, 1, 0, 0, 0, 0, 1, 1, 1, 1, 1, 1, 1, 1, 1, 1, 1, 1, 1, 1, 1, 1, 0, 0, 0, 0, 0, 0, 0, 0, 0, 0, 0, 0, 0, 0, 0, 0, 0, 0, 0, 0, 1, 1, 1, 1, 1, 1, 1, 1, 1, 1, 1, 1, 1, 1, 1, 1, 1, 1, 1, 1, 1, 1, 1, 1, 1, 1, 1, 1, 1, 1, 1, 1, 1, 1, 1, 1, 1, 1, 1, 1, 1, 1, 1, 1, 1, 1, 1, 1, 1, 1, 1, 1, 1, 1, 1, 1, 1, 1, 1, 1, 1, 1, 1, 1, 1, 1, 1, 1, 1, 1, 1, 1, 1, 1, 1, 1, 1, 1, 1, 1, 1, 1, 1, 1, 1, 1, 1, 1, 1, 1, 1, 1, 1, 1, 1, 1, 1, 1, 1, 1, 1, 1, 1, 1, 1, 1, 1, 1, 1, 1, 1, 1, 1, 1, 1, 1, 1, 1, 1, 1, 1, 1, 1, 1, 1, 1, 1, 1, 1, 1, 1, 1, 1, 1, 1, 1, 1, 1, 1, 1, 1, 1, 1, 1, 1, 1, 1, 1, 1, 1, 1, 1, 1, 1, 1, 1, 1, 1, 1, 1, 1, 1, 1, 1, 1, 1, 1, 1, 1, 1, 1, 1, 1, 1, 1, 1, 1, 1, 1, 1, 1, 1, 1, 1, 1, 1, 1, 1, 1, 1, 1, 1, 1, 1, 1, 1, 1, 1, 1, 1, 1, 1, 1, 1, 1, 1, 1, 1, 1, 1, 1, 1, 1, 1, 1, 1, 1, 1, 1, 1, 1, 1, 1, 1, 1, 1, 1, 1, 1, 1, 1, 1, 1, 1, 1, 1, 1, 1, 1, 1, 1, 1, 1, 1, 1, 1, 1, 1, 1, 1, 1, 1, 1, 1, 1, 1, 1, 1, 1, 1, 1, 1, 1, 1, 1, 1, 1, 1, 1, 1, 1, 1, 1, 1, 1, 1, 1, 1, 1, 1, 1, 1, 1, 1, 1, 1, 1, 1, 1, 1, 1, 1, 1, 1, 1, 1, 1, 1, 1, 1, 1, 1, 1, 1, 1, 1, 1, 1, 1, 1, 1, 1, 1, 1, 1, 1, 1, 1, 1, 1, 1, 1, 1, 1, 1, 1, 1, 1, 1, 1, 1, 1, 1, 1, 1, 1, 1, 1, 1, 1, 1, 1, 1, 1, 1, 1, 1, 1, 1, 1, 1, 1, 1, 1, 1, 1, 1, 1, 1, 1, 1, 1, 1, 1, 1, 1, 1, 1, 1, 1, 1, 1, 1, 1, 1, 1, 1, 1, 1, 1, 1, 1, 1, 1, 1, 1, 1, 1, 1, 1, 1, 1, 1, 1, 1, 1, 1, 1, 1, 1, 1, 1, 1, 1, 1, 1, 1, 1, 1, 1, 1, 1, 1, 1, 1, 1, 1, 1, 1, 1, 1, 1, 0, 0, 0, 0, 0, 0, 0, 0, 0, 0, 0, 0, 0, 0, 0, 1, 1, 1, 1, 1, 1, 1, 1, 1, 1, 1, 1, 1, 1, 1, 1, 1, 1, 1, 1, 1, 1, 1, 1, 0, 1, 1, 1, 1, 1, 1, 1, 1, 1, 1, 1])
_uv = me_cube_001.uv_layers.new(name='UVMap')
_uv.uv.foreach_set('vector', [0.375, 0.75, 0.375, 0.75, 0.4062, 0.7188, 0.4062, 0.7188, 0.375, 0.0, 0.375, 0.0, 0.625, 0.0, 0.625, 0.0, 0.4062, 0.9688, 0.5937, 0.9688, 0.625, 1.0, 0.375, 1.0, 0.5938, 0.7813, 0.4063, 0.7813, 0.375, 0.75, 0.625, 0.75, 0.4063, 0.7813, 0.4062, 0.9688, 0.375, 1.0, 0.375, 0.75, 0.5937, 0.9688, 0.5938, 0.7813, 0.625, 0.75, 0.625, 1.0, 0.4062, 0.4688, 0.4063, 0.2812, 0.4063, 0.2812, 0.4062, 0.4688, 0.4062, 0.4688, 0.4063, 0.2812, 0.4063, 0.2812, 0.4062, 0.4688, 0.4062, 0.4688, 0.4062, 0.4688, 0.4062, 0.4688, 0.4062, 0.4688, 0.5938, 0.7813, 0.5937, 0.9688, 0.5937, 0.9688, 0.5938, 0.7813, 0.4062, 0.4688, 0.5938, 0.7813, 0.5938, 0.7813, 0.4062, 0.4688, 0.4062, 0.4688, 0.5938, 0.7813, 0.5938, 0.7813, 0.4062, 0.4688, 0.0, 0.0, 0.0, 0.0, 0.0, 0.0, 0.0, 0.0, 0.4062, 0.7188, 0.5937, 0.7188, 0.625, 0.75, 0.375, 0.75, 0.5938, 0.9278, 0.5938, 0.8222, 0.625, 0.7909, 0.625, 0.9591, 0.5528, 0.7813, 0.4472, 0.7813, 0.4159, 0.75, 0.5841, 0.75, 0.3875, 0.9463, 0.3875, 0.8037, 0.375, 0.7909, 0.375, 0.9591, 0.375, 0.9591, 0.375, 0.7909, 0.375, 0.7909, 0.375, 0.9591, 0.4159, 0.75, 0.5841, 0.75, 0.5841, 0.75, 0.4159, 0.75, 0.4472, 0.9688, 0.5528, 0.9688, 0.5841, 1.0, 0.4159, 1.0, 0.625, 0.7909, 0.625, 0.9591, 0.625, 0.9591, 0.625, 0.7909, 0.5528, 0.7813, 0.5713, 0.7625, 0.4287, 0.7625, 0.4472, 0.7813, 0.5841, 1.0, 0.4159, 1.0, 0.4159, 1.0, 0.5841, 1.0, 0.5938, 0.9278, 0.5938, 0.8222, 0.5938, 0.8222, 0.5937, 0.9278, 0.5528, 0.7813, 0.4472, 0.7813, 0.4472, 0.7813, 0.5528, 0.7813, 0.5937, 0.9278, 0.6125, 0.9463, 0.6125, 0.8037, 0.5938, 0.8222, 0.4062, 0.8222, 0.3875, 0.8037, 0.3875, 0.9463, 0.4062, 0.9278, 0.4062, 0.8222, 0.4062, 0.9278, 0.4062, 0.9278, 0.4062, 0.8222, 0.4472, 0.9688, 0.5528, 0.9688, 0.5528, 0.9687, 0.4472, 0.9688, 0.6125, 0.8037, 0.6125, 0.9463, 0.625, 0.9591, 0.625, 0.7909, 0.4472, 0.7188, 0.4287, 0.7375, 0.5713, 0.7375, 0.5528, 0.7188, 0.4159, 1.0, 0.5841, 1.0, 0.5713, 0.9875, 0.4287, 0.9875, 0.5841, 0.75, 0.4159, 0.75, 0.4287, 0.7625, 0.5713, 0.7625, 0.4063, 0.8222, 0.4062, 0.9278, 0.375, 0.9591, 0.375, 0.7909, 0.4062, 0.7188, 0.4062, 0.7188, 0.4062, 0.7188, 0.4062, 0.7188, 0.4159, 0.75, 0.5841, 0.75, 0.5841, 0.75, 0.4159, 0.75, 0.375, 0.75, 0.375, 0.75, 0.4062, 0.7188, 0.4062, 0.7188, 0.5938, 0.7813, 0.5937, 0.9688, 0.5937, 0.9688, 0.5938, 0.7813, 0.5938, 0.7813, 0.5938, 0.7813, 0.5938, 0.7813, 0.5938, 0.7813, 0.0, 0.0, 0.0, 0.0, 0.0, 0.0, 0.0, 0.0, 0.649, 0.75, 0.851, 0.75, 0.851, 0.75, 0.649, 0.75, 0.125, 0.75, 0.125, 0.75, 0.375, 0.75, 0.375, 0.75, 0.4062, 0.9688, 0.375, 1.0, 0.625, 1.0, 0.5937, 0.9688, 0.5938, 0.7813, 0.625, 0.75, 0.375, 0.75, 0.4063, 0.7813, 0.4063, 0.7813, 0.375, 0.75, 0.375, 1.0, 0.4062, 0.9688, 0.5937, 0.9688, 0.625, 1.0, 0.625, 0.75, 0.5938, 0.7813, 0.4062, 0.4688, 0.4062, 0.4688, 0.4063, 0.2812, 0.4063, 0.2812, 0.4062, 0.4688, 0.4062, 0.4688, 0.4063, 0.2812, 0.4063, 0.2812, 0.4062, 0.4688, 0.4062, 0.4688, 0.4062, 0.4688, 0.4062, 0.4688, 0.5938, 0.7813, 0.5938, 0.7813, 0.5937, 0.9688, 0.5937, 0.9688, 0.4062, 0.4688, 0.4062, 0.4688, 0.5938, 0.7813, 0.5938, 0.7813, 0.4062, 0.4688, 0.4062, 0.4688, 0.5938, 0.7813, 0.5938, 0.7813, 0.0, 0.0, 0.0, 0.0, 0.0, 0.0, 0.0, 0.0, 0.4062, 0.7188, 0.375, 0.75, 0.625, 0.75, 0.5937, 0.7188, 0.4062, 0.8222, 0.375, 0.7909, 0.375, 0.9591, 0.4062, 0.9278, 0.5528, 0.7813, 0.5841, 0.75, 0.4159, 0.75, 0.4472, 0.7813, 0.3875, 0.9463, 0.375, 0.9591, 0.375, 0.7909, 0.3875, 0.8037, 0.375, 0.9591, 0.375, 0.9591, 0.375, 0.7909, 0.375, 0.7909, 0.4159, 0.75, 0.4159, 0.75, 0.5841, 0.75, 0.5841, 0.75, 0.5937, 0.9278, 0.625, 0.9591, 0.625, 0.7909, 0.5938, 0.8222, 0.625, 0.7909, 0.625, 0.7909, 0.625, 0.9591, 0.625, 0.9591, 0.5528, 0.7813, 0.4472, 0.7813, 0.4287, 0.7625, 0.5713, 0.7625, 0.5841, 1.0, 0.5841, 1.0, 0.4159, 1.0, 0.4159, 1.0, 0.5937, 0.9278, 0.5938, 0.9278, 0.5938, 0.8222, 0.5938, 0.8222, 0.5528, 0.7813, 0.5528, 0.7813, 0.4472, 0.7813, 0.4472, 0.7813, 0.4472, 0.9688, 0.4472, 0.9688, 0.5528, 0.9688, 0.5528, 0.9688, 0.4062, 0.8222, 0.4062, 0.9278, 0.3875, 0.9463, 0.3875, 0.8037, 0.5938, 0.9278, 0.5938, 0.8222, 0.6125, 0.8037, 0.6125, 0.9463, 0.4062, 0.8222, 0.4063, 0.8222, 0.4062, 0.9278, 0.4062, 0.9278, 0.6125, 0.8037, 0.625, 0.7909, 0.625, 0.9591, 0.6125, 0.9463, 0.4472, 0.7188, 0.5528, 0.7188, 0.5713, 0.7375, 0.4287, 0.7375, 0.4159, 1.0, 0.4287, 0.9875, 0.5713, 0.9875, 0.5841, 1.0, 0.5841, 0.75, 0.5713, 0.7625, 0.4287, 0.7625, 0.4159, 0.75, 0.4472, 0.9688, 0.4159, 1.0, 0.5841, 1.0, 0.5528, 0.9687, 0.5938, 0.7813, 0.5938, 0.7813, 0.5937, 0.9688, 0.5937, 0.9688, 0.5938, 0.7813, 0.5938, 0.7813, 0.5938, 0.7813, 0.5938, 0.7813, 0.0, 0.0, 0.0, 0.0, 0.0, 0.0, 0.0, 0.0, 0.5937, 0.7188, 0.625, 0.75, 0.625, 0.75, 0.5937, 0.7188, 0.625, 0.75, 0.625, 0.75, 0.625, 0.75, 0.625, 0.75, 0.5937, 0.7188, 0.625, 0.75, 0.625, 0.75, 0.5937, 0.7188, 0.375, 0.75, 0.375, 0.75, 0.375, 0.75, 0.375, 0.75, 0.5713, 0.7375, 0.4287, 0.7375, 0.4159, 0.75, 0.5841, 0.75, 0.3875, 0.7375, 0.4062, 0.7188, 0.4062, 0.7188, 0.3875, 0.7375, 0.4472, 0.9688, 0.5528, 0.9688, 0.5713, 0.9875, 0.4287, 0.9875, 0.5841, 0.75, 0.4159, 0.75, 0.4159, 0.75, 0.5841, 0.75, 0.5528, 0.7188, 0.4472, 0.7188, 0.4472, 0.7188, 0.5528, 0.7188, 0.5937, 0.7188, 0.5937, 0.7188, 0.5937, 0.7188, 0.5937, 0.7188, 0.4472, 0.7188, 0.5528, 0.7188, 0.5528, 0.7188, 0.4472, 0.7188, 0.5937, 0.7188, 0.5937, 0.7188, 0.6125, 0.7375, 0.6125, 0.7375, 0.4472, 0.7188, 0.4159, 0.75, 0.5841, 0.75, 0.5528, 0.7188, 0.375, 0.75, 0.375, 0.75, 0.3875, 0.7375, 0.3875, 0.7375, 0.5841, 0.75, 0.4159, 0.75, 0.4287, 0.7375, 0.5713, 0.7375, 0.625, 0.75, 0.625, 0.75, 0.6125, 0.7375, 0.6125, 0.7375, 0.4472, 0.7188, 0.5528, 0.7188, 0.5841, 0.75, 0.4159, 0.75, 0.649, 0.75, 0.851, 0.75, 0.875, 0.75, 0.625, 0.75, 0.649, 0.75, 0.649, 0.75, 0.625, 0.75, 0.625, 0.75, 0.851, 0.75, 0.649, 0.75, 0.625, 0.75, 0.875, 0.75, 0.851, 0.75, 0.851, 0.75, 0.875, 0.75, 0.875, 0.75, 0.8272, 0.75, 0.8272, 0.75, 0.8272, 0.75, 0.8272, 0.75, 0.851, 0.75, 0.649, 0.75, 0.649, 0.75, 0.851, 0.75, 0.851, 0.75, 0.851, 0.75, 0.851, 0.75, 0.851, 0.75, 0.649, 0.75, 0.649, 0.75, 0.649, 0.75, 0.649, 0.75, 0.6728, 0.75, 0.8272, 0.75, 0.851, 0.75, 0.649, 0.75, 0.6728, 0.75, 0.6728, 0.75, 0.649, 0.75, 0.649, 0.75, 0.8272, 0.75, 0.6728, 0.75, 0.649, 0.75, 0.851, 0.75, 0.8272, 0.75, 0.8272, 0.75, 0.851, 0.75, 0.851, 0.75, 0.6728, 0.75, 0.6728, 0.75, 0.6728, 0.75, 0.6728, 0.75, 0.6728, 0.75, 0.6728, 0.75, 0.6728, 0.75, 0.6728, 0.75, 0.6728, 0.75, 0.8272, 0.75, 0.8272, 0.75, 0.6728, 0.75, 0.8272, 0.75, 0.6728, 0.75, 0.6728, 0.75, 0.8272, 0.75, 0.6728, 0.75, 0.8272, 0.75, 0.8272, 0.75, 0.6728, 0.75, 0.8272, 0.75, 0.6728, 0.75, 0.6728, 0.75, 0.8272, 0.75, 0.8272, 0.75, 0.8272, 0.75, 0.8272, 0.75, 0.8272, 0.75, 0.8272, 0.75, 0.8017, 0.75, 0.8272, 0.75, 0.7114, 0.75, 0.7156, 0.75, 0.7156, 0.75, 0.7114, 0.75, 0.375, 0.9591, 0.4062, 0.9278, 0.409, 0.9483, 0.3777, 0.9795, 0.3777, 0.9795, 0.409, 0.9483, 0.4267, 0.966, 0.3955, 0.9973, 0.3955, 0.9973, 0.4267, 0.966, 0.4472, 0.9688, 0.4159, 1.0, 0.5938, 0.9278, 0.625, 0.9591, 0.6223, 0.9795, 0.591, 0.9483, 0.591, 0.9483, 0.6223, 0.9795, 0.6045, 0.9973, 0.5733, 0.966, 0.5733, 0.966, 0.6045, 0.9973, 0.5841, 1.0, 0.5528, 0.9688, 0.625, 0.7909, 0.5938, 0.8222, 0.591, 0.8017, 0.6223, 0.7705, 0.6223, 0.7705, 0.591, 0.8017, 0.5733, 0.784, 0.6045, 0.7527, 0.6045, 0.7527, 0.5733, 0.784, 0.5528, 0.7813, 0.5841, 0.75, 0.4063, 0.8222, 0.375, 0.7909, 0.3777, 0.7705, 0.409, 0.8017, 0.409, 0.8017, 0.3777, 0.7705, 0.3955, 0.7527, 0.4267, 0.784, 0.4267, 0.784, 0.3955, 0.7527, 0.4159, 0.75, 0.4472, 0.7813, 0.5528, 0.7813, 0.5528, 0.7813, 0.5733, 0.784, 0.5733, 0.784, 0.5733, 0.784, 0.5733, 0.784, 0.591, 0.8017, 0.591, 0.8017, 0.591, 0.8017, 0.591, 0.8017, 0.5938, 0.8222, 0.5938, 0.8222, 0.5528, 0.9687, 0.5528, 0.9688, 0.5733, 0.966, 0.5733, 0.966, 0.5733, 0.966, 0.5733, 0.966, 0.591, 0.9483, 0.591, 0.9483, 0.591, 0.9483, 0.591, 0.9483, 0.5938, 0.9278, 0.5937, 0.9278, 0.4062, 0.8222, 0.4062, 0.8222, 0.409, 0.8017, 0.409, 0.8017, 0.409, 0.8017, 0.409, 0.8017, 0.4267, 0.784, 0.4267, 0.784, 0.4267, 0.784, 0.4267, 0.784, 0.4472, 0.7813, 0.4472, 0.7813, 0.4472, 0.9688, 0.4472, 0.9688, 0.4267, 0.966, 0.4267, 0.966, 0.4267, 0.966, 0.4267, 0.966, 0.409, 0.9483, 0.409, 0.9483, 0.409, 0.9483, 0.409, 0.9483, 0.4062, 0.9278, 0.4062, 0.9278, 0.3875, 0.9463, 0.375, 0.9591, 0.3764, 0.9795, 0.3916, 0.9669, 0.3916, 0.9669, 0.3764, 0.9795, 0.3955, 0.9986, 0.4081, 0.9834, 0.4081, 0.9834, 0.3955, 0.9986, 0.4159, 1.0, 0.4287, 0.9875, 0.625, 0.9591, 0.6125, 0.9463, 0.6084, 0.9669, 0.6236, 0.9795, 0.6236, 0.9795, 0.6084, 0.9669, 0.5919, 0.9834, 0.6045, 0.9986, 0.6045, 0.9986, 0.5919, 0.9834, 0.5713, 0.9875, 0.5841, 1.0, 0.6125, 0.8037, 0.625, 0.7909, 0.6236, 0.7705, 0.6084, 0.7831, 0.6084, 0.7831, 0.6236, 0.7705, 0.6045, 0.7514, 0.5919, 0.7666, 0.5919, 0.7666, 0.6045, 0.7514, 0.5841, 0.75, 0.5713, 0.7625, 0.375, 0.7909, 0.3875, 0.8037, 0.3916, 0.7831, 0.3764, 0.7705, 0.3764, 0.7705, 0.3916, 0.7831, 0.4081, 0.7666, 0.3955, 0.7514, 0.3955, 0.7514, 0.4081, 0.7666, 0.4287, 0.7625, 0.4159, 0.75, 0.625, 0.9591, 0.625, 0.9591, 0.6236, 0.9795, 0.6223, 0.9795, 0.6223, 0.9795, 0.6236, 0.9795, 0.6045, 0.9986, 0.6045, 0.9973, 0.6045, 0.9973, 0.6045, 0.9986, 0.5841, 1.0, 0.5841, 1.0, 0.375, 0.9591, 0.375, 0.9591, 0.3777, 0.9795, 0.3764, 0.9795, 0.3764, 0.9795, 0.3777, 0.9795, 0.3955, 0.9973, 0.3955, 0.9986, 0.3955, 0.9986, 0.3955, 0.9973, 0.4159, 1.0, 0.4159, 1.0, 0.4062, 0.9278, 0.3875, 0.9463, 0.3916, 0.9669, 0.409, 0.9483, 0.409, 0.9483, 0.3916, 0.9669, 0.4081, 0.9834, 0.4267, 0.966, 0.4267, 0.966, 0.4081, 0.9834, 0.4287, 0.9875, 0.4472, 0.9688, 0.6125, 0.9463, 0.5937, 0.9278, 0.591, 0.9483, 0.6084, 0.9669, 0.6084, 0.9669, 0.591, 0.9483, 0.5733, 0.966, 0.5919, 0.9834, 0.5919, 0.9834, 0.5733, 0.966, 0.5528, 0.9688, 0.5713, 0.9875, 0.4159, 0.75, 0.4159, 0.75, 0.3955, 0.7527, 0.3955, 0.7514, 0.3955, 0.7514, 0.3955, 0.7527, 0.3777, 0.7705, 0.3764, 0.7705, 0.3764, 0.7705, 0.3777, 0.7705, 0.375, 0.7909, 0.375, 0.7909, 0.4472, 0.7813, 0.4287, 0.7625, 0.4081, 0.7666, 0.4267, 0.784, 0.4267, 0.784, 0.4081, 0.7666, 0.3916, 0.7831, 0.409, 0.8017, 0.409, 0.8017, 0.3916, 0.7831, 0.3875, 0.8037, 0.4062, 0.8222, 0.5841, 0.75, 0.5841, 0.75, 0.6045, 0.7514, 0.6045, 0.7527, 0.6045, 0.7527, 0.6045, 0.7514, 0.6236, 0.7705, 0.6223, 0.7705, 0.6223, 0.7705, 0.6236, 0.7705, 0.625, 0.7909, 0.625, 0.7909, 0.5713, 0.7625, 0.5528, 0.7813, 0.5733, 0.784, 0.5919, 0.7666, 0.5919, 0.7666, 0.5733, 0.784, 0.591, 0.8017, 0.6084, 0.7831, 0.6084, 0.7831, 0.591, 0.8017, 0.5938, 0.8222, 0.6125, 0.8037, 0.4159, 1.0, 0.4472, 0.9688, 0.4267, 0.966, 0.3955, 0.9973, 0.3955, 0.9973, 0.4267, 0.966, 0.409, 0.9483, 0.3777, 0.9795, 0.3777, 0.9795, 0.409, 0.9483, 0.4062, 0.9278, 0.375, 0.9591, 0.5528, 0.9687, 0.5841, 1.0, 0.6045, 0.9973, 0.5733, 0.966, 0.5733, 0.966, 0.6045, 0.9973, 0.6223, 0.9795, 0.591, 0.9483, 0.591, 0.9483, 0.6223, 0.9795, 0.625, 0.9591, 0.5937, 0.9278, 0.5841, 0.75, 0.5528, 0.7813, 0.5733, 0.784, 0.6045, 0.7527, 0.6045, 0.7527, 0.5733, 0.784, 0.591, 0.8017, 0.6223, 0.7705, 0.6223, 0.7705, 0.591, 0.8017, 0.5938, 0.8222, 0.625, 0.7909, 0.4472, 0.7813, 0.4159, 0.75, 0.3955, 0.7527, 0.4267, 0.784, 0.4267, 0.784, 0.3955, 0.7527, 0.3777, 0.7705, 0.409, 0.8017, 0.409, 0.8017, 0.3777, 0.7705, 0.375, 0.7909, 0.4062, 0.8222, 0.5938, 0.8222, 0.5938, 0.8222, 0.591, 0.8017, 0.591, 0.8017, 0.591, 0.8017, 0.591, 0.8017, 0.5733, 0.784, 0.5733, 0.784, 0.5733, 0.784, 0.5733, 0.784, 0.5528, 0.7813, 0.5528, 0.7813, 0.5938, 0.9278, 0.5937, 0.9278, 0.591, 0.9483, 0.591, 0.9483, 0.591, 0.9483, 0.591, 0.9483, 0.5733, 0.966, 0.5733, 0.966, 0.5733, 0.966, 0.5733, 0.966, 0.5528, 0.9688, 0.5528, 0.9688, 0.4472, 0.7813, 0.4472, 0.7813, 0.4267, 0.784, 0.4267, 0.784, 0.4267, 0.784, 0.4267, 0.784, 0.409, 0.8017, 0.409, 0.8017, 0.409, 0.8017, 0.409, 0.8017, 0.4063, 0.8222, 0.4062, 0.8222, 0.4062, 0.9278, 0.4062, 0.9278, 0.409, 0.9483, 0.409, 0.9483, 0.409, 0.9483, 0.409, 0.9483, 0.4267, 0.966, 0.4267, 0.966, 0.4267, 0.966, 0.4267, 0.966, 0.4472, 0.9688, 0.4472, 0.9688, 0.4287, 0.9875, 0.4159, 1.0, 0.3955, 0.9986, 0.4081, 0.9834, 0.4081, 0.9834, 0.3955, 0.9986, 0.3764, 0.9795, 0.3916, 0.9669, 0.3916, 0.9669, 0.3764, 0.9795, 0.375, 0.9591, 0.3875, 0.9463, 0.5841, 1.0, 0.5713, 0.9875, 0.5919, 0.9834, 0.6045, 0.9986, 0.6045, 0.9986, 0.5919, 0.9834, 0.6084, 0.9669, 0.6236, 0.9795, 0.6236, 0.9795, 0.6084, 0.9669, 0.6125, 0.9463, 0.625, 0.9591, 0.5713, 0.7625, 0.5841, 0.75, 0.6045, 0.7514, 0.5919, 0.7666, 0.5919, 0.7666, 0.6045, 0.7514, 0.6236, 0.7705, 0.6084, 0.7831, 0.6084, 0.7831, 0.6236, 0.7705, 0.625, 0.7909, 0.6125, 0.8037, 0.4159, 0.75, 0.4287, 0.7625, 0.4081, 0.7666, 0.3955, 0.7514, 0.3955, 0.7514, 0.4081, 0.7666, 0.3916, 0.7831, 0.3764, 0.7705, 0.3764, 0.7705, 0.3916, 0.7831, 0.3875, 0.8037, 0.375, 0.7909, 0.5841, 1.0, 0.5841, 1.0, 0.6045, 0.9986, 0.6045, 0.9973, 0.6045, 0.9973, 0.6045, 0.9986, 0.6236, 0.9795, 0.6223, 0.9795, 0.6223, 0.9795, 0.6236, 0.9795, 0.625, 0.9591, 0.625, 0.9591, 0.4159, 1.0, 0.4159, 1.0, 0.3955, 0.9973, 0.3955, 0.9986, 0.3955, 0.9986, 0.3955, 0.9973, 0.3777, 0.9795, 0.3764, 0.9795, 0.3764, 0.9795, 0.3777, 0.9795, 0.375, 0.9591, 0.375, 0.9591, 0.4472, 0.9688, 0.4287, 0.9875, 0.4081, 0.9834, 0.4267, 0.966, 0.4267, 0.966, 0.4081, 0.9834, 0.3916, 0.9669, 0.409, 0.9483, 0.409, 0.9483, 0.3916, 0.9669, 0.3875, 0.9463, 0.4062, 0.9278, 0.5713, 0.9875, 0.5528, 0.9688, 0.5733, 0.966, 0.5919, 0.9834, 0.5919, 0.9834, 0.5733, 0.966, 0.591, 0.9483, 0.6084, 0.9669, 0.6084, 0.9669, 0.591, 0.9483, 0.5938, 0.9278, 0.6125, 0.9463, 0.375, 0.7909, 0.375, 0.7909, 0.3777, 0.7705, 0.3764, 0.7705, 0.3764, 0.7705, 0.3777, 0.7705, 0.3955, 0.7527, 0.3955, 0.7514, 0.3955, 0.7514, 0.3955, 0.7527, 0.4159, 0.75, 0.4159, 0.75, 0.4062, 0.8222, 0.3875, 0.8037, 0.3916, 0.7831, 0.409, 0.8017, 0.409, 0.8017, 0.3916, 0.7831, 0.4081, 0.7666, 0.4267, 0.784, 0.4267, 0.784, 0.4081, 0.7666, 0.4287, 0.7625, 0.4472, 0.7813, 0.625, 0.7909, 0.625, 0.7909, 0.6236, 0.7705, 0.6223, 0.7705, 0.6223, 0.7705, 0.6236, 0.7705, 0.6045, 0.7514, 0.6045, 0.7527, 0.6045, 0.7527, 0.6045, 0.7514, 0.5841, 0.75, 0.5841, 0.75, 0.6125, 0.8037, 0.5938, 0.8222, 0.591, 0.8017, 0.6084, 0.7831, 0.6084, 0.7831, 0.591, 0.8017, 0.5733, 0.784, 0.5919, 0.7666, 0.5919, 0.7666, 0.5733, 0.784, 0.5528, 0.7813, 0.5713, 0.7625, 0.4472, 0.7188, 0.4159, 0.75, 0.3955, 0.7473, 0.4267, 0.716, 0.4267, 0.716, 0.3955, 0.7473, 0.3777, 0.7473, 0.409, 0.716, 0.409, 0.716, 0.3777, 0.7473, 0.375, 0.75, 0.4062, 0.7188, 0.5841, 0.75, 0.5528, 0.7188, 0.5733, 0.716, 0.6045, 0.7473, 0.6045, 0.7473, 0.5733, 0.716, 0.591, 0.716, 0.6223, 0.7473, 0.6223, 0.7473, 0.591, 0.716, 0.5937, 0.7188, 0.625, 0.75, 0.4062, 0.7188, 0.375, 0.75, 0.3777, 0.7473, 0.409, 0.716, 0.409, 0.716, 0.3777, 0.7473, 0.3955, 0.7473, 0.4267, 0.716, 0.4267, 0.716, 0.3955, 0.7473, 0.4159, 0.75, 0.4472, 0.7188, 0.625, 0.75, 0.5937, 0.7188, 0.591, 0.716, 0.6223, 0.7473, 0.6223, 0.7473, 0.591, 0.716, 0.5733, 0.716, 0.6045, 0.7473, 0.6045, 0.7473, 0.5733, 0.716, 0.5528, 0.7188, 0.5841, 0.75, 0.5937, 0.7188, 0.5937, 0.7188, 0.591, 0.716, 0.591, 0.716, 0.591, 0.716, 0.591, 0.716, 0.5733, 0.716, 0.5733, 0.716, 0.5733, 0.716, 0.5733, 0.716, 0.5528, 0.7188, 0.5528, 0.7188, 0.4062, 0.7188, 0.4062, 0.7188, 0.409, 0.716, 0.409, 0.716, 0.409, 0.716, 0.409, 0.716, 0.4267, 0.716, 0.4267, 0.716, 0.4267, 0.716, 0.4267, 0.716, 0.4472, 0.7188, 0.4472, 0.7188, 0.4062, 0.7188, 0.4062, 0.7188, 0.409, 0.716, 0.409, 0.716, 0.409, 0.716, 0.409, 0.716, 0.4267, 0.716, 0.4267, 0.716, 0.4267, 0.716, 0.4267, 0.716, 0.4472, 0.7188, 0.4472, 0.7188, 0.5937, 0.7188, 0.5937, 0.7188, 0.591, 0.716, 0.591, 0.716, 0.591, 0.716, 0.591, 0.716, 0.5733, 0.716, 0.5733, 0.716, 0.5733, 0.716, 0.5733, 0.716, 0.5528, 0.7188, 0.5528, 0.7188, 0.625, 0.75, 0.6125, 0.7375, 0.6084, 0.7334, 0.6236, 0.7486, 0.6236, 0.7486, 0.6084, 0.7334, 0.5919, 0.7334, 0.6045, 0.7486, 0.6045, 0.7486, 0.5919, 0.7334, 0.5713, 0.7375, 0.5841, 0.75, 0.3875, 0.7375, 0.375, 0.75, 0.3764, 0.7486, 0.3916, 0.7334, 0.3916, 0.7334, 0.3764, 0.7486, 0.3955, 0.7486, 0.4081, 0.7334, 0.4081, 0.7334, 0.3955, 0.7486, 0.4159, 0.75, 0.4287, 0.7375, 0.5841, 0.75, 0.5713, 0.7375, 0.5919, 0.7334, 0.6045, 0.7486, 0.6045, 0.7486, 0.5919, 0.7334, 0.6084, 0.7334, 0.6236, 0.7486, 0.6236, 0.7486, 0.6084, 0.7334, 0.6125, 0.7375, 0.625, 0.75, 0.375, 0.75, 0.3875, 0.7375, 0.3916, 0.7334, 0.3764, 0.7486, 0.3764, 0.7486, 0.3916, 0.7334, 0.4081, 0.7334, 0.3955, 0.7486, 0.3955, 0.7486, 0.4081, 0.7334, 0.4287, 0.7375, 0.4159, 0.75, 0.625, 0.75, 0.625, 0.75, 0.6236, 0.7486, 0.6223, 0.7473, 0.6223, 0.7473, 0.6236, 0.7486, 0.6045, 0.7486, 0.6045, 0.7473, 0.6045, 0.7473, 0.6045, 0.7486, 0.5841, 0.75, 0.5841, 0.75, 0.375, 0.75, 0.375, 0.75, 0.3777, 0.7473, 0.3764, 0.7486, 0.3764, 0.7486, 0.3777, 0.7473, 0.3955, 0.7473, 0.3955, 0.7486, 0.3955, 0.7486, 0.3955, 0.7473, 0.4159, 0.75, 0.4159, 0.75, 0.4062, 0.7188, 0.3875, 0.7375, 0.3916, 0.7334, 0.409, 0.716, 0.409, 0.716, 0.3916, 0.7334, 0.4081, 0.7334, 0.4267, 0.716, 0.4267, 0.716, 0.4081, 0.7334, 0.4287, 0.7375, 0.4472, 0.7188, 0.6125, 0.7375, 0.5937, 0.7188, 0.591, 0.716, 0.6084, 0.7334, 0.6084, 0.7334, 0.591, 0.716, 0.5733, 0.716, 0.5919, 0.7334, 0.5919, 0.7334, 0.5733, 0.716, 0.5528, 0.7188, 0.5713, 0.7375, 0.4472, 0.7188, 0.4287, 0.7375, 0.4081, 0.7334, 0.4267, 0.716, 0.4267, 0.716, 0.4081, 0.7334, 0.3916, 0.7334, 0.409, 0.716, 0.409, 0.716, 0.3916, 0.7334, 0.3875, 0.7375, 0.4062, 0.7188, 0.4159, 0.75, 0.4159, 0.75, 0.3955, 0.7473, 0.3955, 0.7486, 0.3955, 0.7486, 0.3955, 0.7473, 0.3777, 0.7473, 0.3764, 0.7486, 0.3764, 0.7486, 0.3777, 0.7473, 0.375, 0.75, 0.375, 0.75, 0.5713, 0.7375, 0.5528, 0.7188, 0.5733, 0.716, 0.5919, 0.7334, 0.5919, 0.7334, 0.5733, 0.716, 0.591, 0.716, 0.6084, 0.7334, 0.6084, 0.7334, 0.591, 0.716, 0.5937, 0.7188, 0.6125, 0.7375, 0.5841, 0.75, 0.5841, 0.75, 0.6045, 0.7486, 0.6045, 0.7473, 0.6045, 0.7473, 0.6045, 0.7486, 0.6236, 0.7486, 0.6223, 0.7473, 0.6223, 0.7473, 0.6236, 0.7486, 0.625, 0.75, 0.625, 0.75, 0.4472, 0.9688, 0.4287, 0.9875, 0.5713, 0.9875, 0.5528, 0.9688, 0.5938, 0.9278, 0.5938, 0.8222, 0.625, 0.7909, 0.625, 0.9591, 0.5528, 0.7813, 0.4472, 0.7813, 0.4159, 0.75, 0.5841, 0.75, 0.3875, 0.9463, 0.3875, 0.8037, 0.375, 0.7909, 0.375, 0.9591, 0.375, 0.9591, 0.375, 0.7909, 0.375, 0.7909, 0.375, 0.9591, 0.4159, 0.75, 0.5841, 0.75, 0.5841, 0.75, 0.4159, 0.75, 0.4472, 0.9688, 0.5528, 0.9688, 0.5841, 1.0, 0.4159, 1.0, 0.625, 0.7909, 0.625, 0.9591, 0.625, 0.9591, 0.625, 0.7909, 0.5528, 0.7813, 0.5713, 0.7625, 0.4287, 0.7625, 0.4472, 0.7813, 0.5841, 1.0, 0.4159, 1.0, 0.4159, 1.0, 0.5841, 1.0, 0.5938, 0.9278, 0.5938, 0.8222, 0.5938, 0.8222, 0.5937, 0.9278, 0.5528, 0.7813, 0.4472, 0.7813, 0.4472, 0.7813, 0.5528, 0.7813, 0.5937, 0.9278, 0.6125, 0.9463, 0.6125, 0.8037, 0.5938, 0.8222, 0.4062, 0.8222, 0.3875, 0.8037, 0.3875, 0.9463, 0.4062, 0.9278, 0.4062, 0.8222, 0.4062, 0.9278, 0.4062, 0.9278, 0.4062, 0.8222, 0.4472, 0.9688, 0.5528, 0.9688, 0.5528, 0.9687, 0.4472, 0.9688, 0.6125, 0.8037, 0.6125, 0.9463, 0.625, 0.9591, 0.625, 0.7909, 0.4159, 1.0, 0.5841, 1.0, 0.5713, 0.9875, 0.4287, 0.9875, 0.5841, 0.75, 0.4159, 0.75, 0.4287, 0.7625, 0.5713, 0.7625, 0.4063, 0.8222, 0.4062, 0.9278, 0.375, 0.9591, 0.375, 0.7909, 0.375, 0.9591, 0.4062, 0.9278, 0.409, 0.9483, 0.3777, 0.9795, 0.3777, 0.9795, 0.409, 0.9483, 0.4267, 0.966, 0.3955, 0.9973, 0.3955, 0.9973, 0.4267, 0.966, 0.4472, 0.9688, 0.4159, 1.0, 0.5938, 0.9278, 0.625, 0.9591, 0.6223, 0.9795, 0.591, 0.9483, 0.591, 0.9483, 0.6223, 0.9795, 0.6045, 0.9973, 0.5733, 0.966, 0.5733, 0.966, 0.6045, 0.9973, 0.5841, 1.0, 0.5528, 0.9688, 0.625, 0.7909, 0.5938, 0.8222, 0.591, 0.8017, 0.6223, 0.7705, 0.6223, 0.7705, 0.591, 0.8017, 0.5733, 0.784, 0.6045, 0.7527, 0.6045, 0.7527, 0.5733, 0.784, 0.5528, 0.7813, 0.5841, 0.75, 0.4063, 0.8222, 0.375, 0.7909, 0.3777, 0.7705, 0.409, 0.8017, 0.409, 0.8017, 0.3777, 0.7705, 0.3955, 0.7527, 0.4267, 0.784, 0.4267, 0.784, 0.3955, 0.7527, 0.4159, 0.75, 0.4472, 0.7813, 0.5528, 0.7813, 0.5528, 0.7813, 0.5733, 0.784, 0.5733, 0.784, 0.5733, 0.784, 0.5733, 0.784, 0.591, 0.8017, 0.591, 0.8017, 0.591, 0.8017, 0.591, 0.8017, 0.5938, 0.8222, 0.5938, 0.8222, 0.5528, 0.9687, 0.5528, 0.9688, 0.5733, 0.966, 0.5733, 0.966, 0.5733, 0.966, 0.5733, 0.966, 0.591, 0.9483, 0.591, 0.9483, 0.591, 0.9483, 0.591, 0.9483, 0.5938, 0.9278, 0.5937, 0.9278, 0.4062, 0.8222, 0.4062, 0.8222, 0.409, 0.8017, 0.409, 0.8017, 0.409, 0.8017, 0.409, 0.8017, 0.4267, 0.784, 0.4267, 0.784, 0.4267, 0.784, 0.4267, 0.784, 0.4472, 0.7813, 0.4472, 0.7813, 0.4472, 0.9688, 0.4472, 0.9688, 0.4267, 0.966, 0.4267, 0.966, 0.4267, 0.966, 0.4267, 0.966, 0.409, 0.9483, 0.409, 0.9483, 0.409, 0.9483, 0.409, 0.9483, 0.4062, 0.9278, 0.4062, 0.9278, 0.3875, 0.9463, 0.375, 0.9591, 0.3764, 0.9795, 0.3916, 0.9669, 0.3916, 0.9669, 0.3764, 0.9795, 0.3955, 0.9986, 0.4081, 0.9834, 0.4081, 0.9834, 0.3955, 0.9986, 0.4159, 1.0, 0.4287, 0.9875, 0.625, 0.9591, 0.6125, 0.9463, 0.6084, 0.9669, 0.6236, 0.9795, 0.6236, 0.9795, 0.6084, 0.9669, 0.5919, 0.9834, 0.6045, 0.9986, 0.6045, 0.9986, 0.5919, 0.9834, 0.5713, 0.9875, 0.5841, 1.0, 0.6125, 0.8037, 0.625, 0.7909, 0.6236, 0.7705, 0.6084, 0.7831, 0.6084, 0.7831, 0.6236, 0.7705, 0.6045, 0.7514, 0.5919, 0.7666, 0.5919, 0.7666, 0.6045, 0.7514, 0.5841, 0.75, 0.5713, 0.7625, 0.375, 0.7909, 0.3875, 0.8037, 0.3916, 0.7831, 0.3764, 0.7705, 0.3764, 0.7705, 0.3916, 0.7831, 0.4081, 0.7666, 0.3955, 0.7514, 0.3955, 0.7514, 0.4081, 0.7666, 0.4287, 0.7625, 0.4159, 0.75, 0.625, 0.9591, 0.625, 0.9591, 0.6236, 0.9795, 0.6223, 0.9795, 0.6223, 0.9795, 0.6236, 0.9795, 0.6045, 0.9986, 0.6045, 0.9973, 0.6045, 0.9973, 0.6045, 0.9986, 0.5841, 1.0, 0.5841, 1.0, 0.375, 0.9591, 0.375, 0.9591, 0.3777, 0.9795, 0.3764, 0.9795, 0.3764, 0.9795, 0.3777, 0.9795, 0.3955, 0.9973, 0.3955, 0.9986, 0.3955, 0.9986, 0.3955, 0.9973, 0.4159, 1.0, 0.4159, 1.0, 0.4062, 0.9278, 0.3875, 0.9463, 0.3916, 0.9669, 0.409, 0.9483, 0.409, 0.9483, 0.3916, 0.9669, 0.4081, 0.9834, 0.4267, 0.966, 0.4267, 0.966, 0.4081, 0.9834, 0.4287, 0.9875, 0.4472, 0.9688, 0.6125, 0.9463, 0.5937, 0.9278, 0.591, 0.9483, 0.6084, 0.9669, 0.6084, 0.9669, 0.591, 0.9483, 0.5733, 0.966, 0.5919, 0.9834, 0.5919, 0.9834, 0.5733, 0.966, 0.5528, 0.9688, 0.5713, 0.9875, 0.4159, 0.75, 0.4159, 0.75, 0.3955, 0.7527, 0.3955, 0.7514, 0.3955, 0.7514, 0.3955, 0.7527, 0.3777, 0.7705, 0.3764, 0.7705, 0.3764, 0.7705, 0.3777, 0.7705, 0.375, 0.7909, 0.375, 0.7909, 0.4472, 0.7813, 0.4287, 0.7625, 0.4081, 0.7666, 0.4267, 0.784, 0.4267, 0.784, 0.4081, 0.7666, 0.3916, 0.7831, 0.409, 0.8017, 0.409, 0.8017, 0.3916, 0.7831, 0.3875, 0.8037, 0.4062, 0.8222, 0.5841, 0.75, 0.5841, 0.75, 0.6045, 0.7514, 0.6045, 0.7527, 0.6045, 0.7527, 0.6045, 0.7514, 0.6236, 0.7705, 0.6223, 0.7705, 0.6223, 0.7705, 0.6236, 0.7705, 0.625, 0.7909, 0.625, 0.7909, 0.5713, 0.7625, 0.5528, 0.7813, 0.5733, 0.784, 0.5919, 0.7666, 0.5919, 0.7666, 0.5733, 0.784, 0.591, 0.8017, 0.6084, 0.7831, 0.6084, 0.7831, 0.591, 0.8017, 0.5938, 0.8222, 0.6125, 0.8037, 0.4472, 0.9688, 0.4287, 0.9875, 0.5713, 0.9875, 0.5528, 0.9688, 0.375, 0.75, 0.375, 0.75, 0.4062, 0.7188, 0.4062, 0.7188, 0.4472, 0.7188, 0.4287, 0.7375, 0.5713, 0.7375, 0.5528, 0.7188, 0.4062, 0.7188, 0.4062, 0.7188, 0.4062, 0.7188, 0.4062, 0.7188, 0.4159, 0.75, 0.5841, 0.75, 0.5841, 0.75, 0.4159, 0.75, 0.4472, 0.7188, 0.5528, 0.7188, 0.5713, 0.7375, 0.4287, 0.7375, 0.625, 0.75, 0.625, 0.75, 0.625, 0.75, 0.625, 0.75, 0.5937, 0.7188, 0.625, 0.75, 0.625, 0.75, 0.5937, 0.7188, 0.375, 0.75, 0.375, 0.75, 0.375, 0.75, 0.375, 0.75, 0.5713, 0.7375, 0.4287, 0.7375, 0.4159, 0.75, 0.5841, 0.75, 0.3875, 0.7375, 0.4062, 0.7188, 0.4062, 0.7188, 0.3875, 0.7375, 0.5841, 0.75, 0.4159, 0.75, 0.4159, 0.75, 0.5841, 0.75, 0.5528, 0.7188, 0.4472, 0.7188, 0.4472, 0.7188, 0.5528, 0.7188, 0.5937, 0.7188, 0.5937, 0.7188, 0.5937, 0.7188, 0.5937, 0.7188, 0.4472, 0.7188, 0.5528, 0.7188, 0.5528, 0.7188, 0.4472, 0.7188, 0.5937, 0.7188, 0.5937, 0.7188, 0.6125, 0.7375, 0.6125, 0.7375, 0.4472, 0.7188, 0.4159, 0.75, 0.5841, 0.75, 0.5528, 0.7188, 0.375, 0.75, 0.375, 0.75, 0.3875, 0.7375, 0.3875, 0.7375, 0.5841, 0.75, 0.4159, 0.75, 0.4287, 0.7375, 0.5713, 0.7375, 0.625, 0.75, 0.625, 0.75, 0.6125, 0.7375, 0.6125, 0.7375, 0.4472, 0.7188, 0.5528, 0.7188, 0.5841, 0.75, 0.4159, 0.75, 0.4472, 0.7188, 0.4159, 0.75, 0.3955, 0.7473, 0.4267, 0.716, 0.4267, 0.716, 0.3955, 0.7473, 0.3777, 0.7473, 0.409, 0.716, 0.409, 0.716, 0.3777, 0.7473, 0.375, 0.75, 0.4062, 0.7188, 0.5841, 0.75, 0.5528, 0.7188, 0.5733, 0.716, 0.6045, 0.7473, 0.6045, 0.7473, 0.5733, 0.716, 0.591, 0.716, 0.6223, 0.7473, 0.6223, 0.7473, 0.591, 0.716, 0.5937, 0.7188, 0.625, 0.75, 0.4062, 0.7188, 0.375, 0.75, 0.3777, 0.7473, 0.409, 0.716, 0.409, 0.716, 0.3777, 0.7473, 0.3955, 0.7473, 0.4267, 0.716, 0.4267, 0.716, 0.3955, 0.7473, 0.4159, 0.75, 0.4472, 0.7188, 0.625, 0.75, 0.5937, 0.7188, 0.591, 0.716, 0.6223, 0.7473, 0.6223, 0.7473, 0.591, 0.716, 0.5733, 0.716, 0.6045, 0.7473, 0.6045, 0.7473, 0.5733, 0.716, 0.5528, 0.7188, 0.5841, 0.75, 0.5937, 0.7188, 0.5937, 0.7188, 0.591, 0.716, 0.591, 0.716, 0.591, 0.716, 0.591, 0.716, 0.5733, 0.716, 0.5733, 0.716, 0.5733, 0.716, 0.5733, 0.716, 0.5528, 0.7188, 0.5528, 0.7188, 0.4062, 0.7188, 0.4062, 0.7188, 0.409, 0.716, 0.409, 0.716, 0.409, 0.716, 0.409, 0.716, 0.4267, 0.716, 0.4267, 0.716, 0.4267, 0.716, 0.4267, 0.716, 0.4472, 0.7188, 0.4472, 0.7188, 0.4062, 0.7188, 0.4062, 0.7188, 0.409, 0.716, 0.409, 0.716, 0.409, 0.716, 0.409, 0.716, 0.4267, 0.716, 0.4267, 0.716, 0.4267, 0.716, 0.4267, 0.716, 0.4472, 0.7188, 0.4472, 0.7188, 0.5937, 0.7188, 0.5937, 0.7188, 0.591, 0.716, 0.591, 0.716, 0.591, 0.716, 0.591, 0.716, 0.5733, 0.716, 0.5733, 0.716, 0.5733, 0.716, 0.5733, 0.716, 0.5528, 0.7188, 0.5528, 0.7188, 0.625, 0.75, 0.6125, 0.7375, 0.6084, 0.7334, 0.6236, 0.7486, 0.6236, 0.7486, 0.6084, 0.7334, 0.5919, 0.7334, 0.6045, 0.7486, 0.6045, 0.7486, 0.5919, 0.7334, 0.5713, 0.7375, 0.5841, 0.75, 0.3875, 0.7375, 0.375, 0.75, 0.3764, 0.7486, 0.3916, 0.7334, 0.3916, 0.7334, 0.3764, 0.7486, 0.3955, 0.7486, 0.4081, 0.7334, 0.4081, 0.7334, 0.3955, 0.7486, 0.4159, 0.75, 0.4287, 0.7375, 0.5841, 0.75, 0.5713, 0.7375, 0.5919, 0.7334, 0.6045, 0.7486, 0.6045, 0.7486, 0.5919, 0.7334, 0.6084, 0.7334, 0.6236, 0.7486, 0.6236, 0.7486, 0.6084, 0.7334, 0.6125, 0.7375, 0.625, 0.75, 0.375, 0.75, 0.3875, 0.7375, 0.3916, 0.7334, 0.3764, 0.7486, 0.3764, 0.7486, 0.3916, 0.7334, 0.4081, 0.7334, 0.3955, 0.7486, 0.3955, 0.7486, 0.4081, 0.7334, 0.4287, 0.7375, 0.4159, 0.75, 0.625, 0.75, 0.625, 0.75, 0.6236, 0.7486, 0.6223, 0.7473, 0.6223, 0.7473, 0.6236, 0.7486, 0.6045, 0.7486, 0.6045, 0.7473, 0.6045, 0.7473, 0.6045, 0.7486, 0.5841, 0.75, 0.5841, 0.75, 0.375, 0.75, 0.375, 0.75, 0.3777, 0.7473, 0.3764, 0.7486, 0.3764, 0.7486, 0.3777, 0.7473, 0.3955, 0.7473, 0.3955, 0.7486, 0.3955, 0.7486, 0.3955, 0.7473, 0.4159, 0.75, 0.4159, 0.75, 0.4062, 0.7188, 0.3875, 0.7375, 0.3916, 0.7334, 0.409, 0.716, 0.409, 0.716, 0.3916, 0.7334, 0.4081, 0.7334, 0.4267, 0.716, 0.4267, 0.716, 0.4081, 0.7334, 0.4287, 0.7375, 0.4472, 0.7188, 0.6125, 0.7375, 0.5937, 0.7188, 0.591, 0.716, 0.6084, 0.7334, 0.6084, 0.7334, 0.591, 0.716, 0.5733, 0.716, 0.5919, 0.7334, 0.5919, 0.7334, 0.5733, 0.716, 0.5528, 0.7188, 0.5713, 0.7375, 0.4472, 0.7188, 0.4287, 0.7375, 0.4081, 0.7334, 0.4267, 0.716, 0.4267, 0.716, 0.4081, 0.7334, 0.3916, 0.7334, 0.409, 0.716, 0.409, 0.716, 0.3916, 0.7334, 0.3875, 0.7375, 0.4062, 0.7188, 0.4159, 0.75, 0.4159, 0.75, 0.3955, 0.7473, 0.3955, 0.7486, 0.3955, 0.7486, 0.3955, 0.7473, 0.3777, 0.7473, 0.3764, 0.7486, 0.3764, 0.7486, 0.3777, 0.7473, 0.375, 0.75, 0.375, 0.75, 0.5713, 0.7375, 0.5528, 0.7188, 0.5733, 0.716, 0.5919, 0.7334, 0.5919, 0.7334, 0.5733, 0.716, 0.591, 0.716, 0.6084, 0.7334, 0.6084, 0.7334, 0.591, 0.716, 0.5937, 0.7188, 0.6125, 0.7375, 0.5841, 0.75, 0.5841, 0.75, 0.6045, 0.7486, 0.6045, 0.7473, 0.6045, 0.7473, 0.6045, 0.7486, 0.6236, 0.7486, 0.6223, 0.7473, 0.6223, 0.7473, 0.6236, 0.7486, 0.625, 0.75, 0.625, 0.75, 0.4062, 0.8222, 0.375, 0.7909, 0.375, 0.9591, 0.4062, 0.9278, 0.5528, 0.7813, 0.5841, 0.75, 0.4159, 0.75, 0.4472, 0.7813, 0.3875, 0.9463, 0.375, 0.9591, 0.375, 0.7909, 0.3875, 0.8037, 0.375, 0.9591, 0.375, 0.9591, 0.375, 0.7909, 0.375, 0.7909, 0.4159, 0.75, 0.4159, 0.75, 0.5841, 0.75, 0.5841, 0.75, 0.5937, 0.9278, 0.625, 0.9591, 0.625, 0.7909, 0.5938, 0.8222, 0.625, 0.7909, 0.625, 0.7909, 0.625, 0.9591, 0.625, 0.9591, 0.5528, 0.7813, 0.4472, 0.7813, 0.4287, 0.7625, 0.5713, 0.7625, 0.5841, 1.0, 0.5841, 1.0, 0.4159, 1.0, 0.4159, 1.0, 0.5937, 0.9278, 0.5938, 0.9278, 0.5938, 0.8222, 0.5938, 0.8222, 0.5528, 0.7813, 0.5528, 0.7813, 0.4472, 0.7813, 0.4472, 0.7813, 0.4472, 0.9688, 0.4472, 0.9688, 0.5528, 0.9688, 0.5528, 0.9688, 0.4062, 0.8222, 0.4062, 0.9278, 0.3875, 0.9463, 0.3875, 0.8037, 0.5938, 0.9278, 0.5938, 0.8222, 0.6125, 0.8037, 0.6125, 0.9463, 0.4062, 0.8222, 0.4063, 0.8222, 0.4062, 0.9278, 0.4062, 0.9278, 0.6125, 0.8037, 0.625, 0.7909, 0.625, 0.9591, 0.6125, 0.9463, 0.4159, 1.0, 0.4287, 0.9875, 0.5713, 0.9875, 0.5841, 1.0, 0.5841, 0.75, 0.5713, 0.7625, 0.4287, 0.7625, 0.4159, 0.75, 0.4472, 0.9688, 0.4159, 1.0, 0.5841, 1.0, 0.5528, 0.9687, 0.4472, 0.9688, 0.5528, 0.9688, 0.5713, 0.9875, 0.4287, 0.9875, 0.4159, 1.0, 0.4472, 0.9688, 0.4267, 0.966, 0.3955, 0.9973, 0.3955, 0.9973, 0.4267, 0.966, 0.409, 0.9483, 0.3777, 0.9795, 0.3777, 0.9795, 0.409, 0.9483, 0.4062, 0.9278, 0.375, 0.9591, 0.5528, 0.9687, 0.5841, 1.0, 0.6045, 0.9973, 0.5733, 0.966, 0.5733, 0.966, 0.6045, 0.9973, 0.6223, 0.9795, 0.591, 0.9483, 0.591, 0.9483, 0.6223, 0.9795, 0.625, 0.9591, 0.5937, 0.9278, 0.5841, 0.75, 0.5528, 0.7813, 0.5733, 0.784, 0.6045, 0.7527, 0.6045, 0.7527, 0.5733, 0.784, 0.591, 0.8017, 0.6223, 0.7705, 0.6223, 0.7705, 0.591, 0.8017, 0.5938, 0.8222, 0.625, 0.7909, 0.4472, 0.7813, 0.4159, 0.75, 0.3955, 0.7527, 0.4267, 0.784, 0.4267, 0.784, 0.3955, 0.7527, 0.3777, 0.7705, 0.409, 0.8017, 0.409, 0.8017, 0.3777, 0.7705, 0.375, 0.7909, 0.4062, 0.8222, 0.5938, 0.8222, 0.5938, 0.8222, 0.591, 0.8017, 0.591, 0.8017, 0.591, 0.8017, 0.591, 0.8017, 0.5733, 0.784, 0.5733, 0.784, 0.5733, 0.784, 0.5733, 0.784, 0.5528, 0.7813, 0.5528, 0.7813, 0.5938, 0.9278, 0.5937, 0.9278, 0.591, 0.9483, 0.591, 0.9483, 0.591, 0.9483, 0.591, 0.9483, 0.5733, 0.966, 0.5733, 0.966, 0.5733, 0.966, 0.5733, 0.966, 0.5528, 0.9688, 0.5528, 0.9688, 0.4472, 0.7813, 0.4472, 0.7813, 0.4267, 0.784, 0.4267, 0.784, 0.4267, 0.784, 0.4267, 0.784, 0.409, 0.8017, 0.409, 0.8017, 0.409, 0.8017, 0.409, 0.8017, 0.4063, 0.8222, 0.4062, 0.8222, 0.4062, 0.9278, 0.4062, 0.9278, 0.409, 0.9483, 0.409, 0.9483, 0.409, 0.9483, 0.409, 0.9483, 0.4267, 0.966, 0.4267, 0.966, 0.4267, 0.966, 0.4267, 0.966, 0.4472, 0.9688, 0.4472, 0.9688, 0.4287, 0.9875, 0.4159, 1.0, 0.3955, 0.9986, 0.4081, 0.9834, 0.4081, 0.9834, 0.3955, 0.9986, 0.3764, 0.9795, 0.3916, 0.9669, 0.3916, 0.9669, 0.3764, 0.9795, 0.375, 0.9591, 0.3875, 0.9463, 0.5841, 1.0, 0.5713, 0.9875, 0.5919, 0.9834, 0.6045, 0.9986, 0.6045, 0.9986, 0.5919, 0.9834, 0.6084, 0.9669, 0.6236, 0.9795, 0.6236, 0.9795, 0.6084, 0.9669, 0.6125, 0.9463, 0.625, 0.9591, 0.5713, 0.7625, 0.5841, 0.75, 0.6045, 0.7514, 0.5919, 0.7666, 0.5919, 0.7666, 0.6045, 0.7514, 0.6236, 0.7705, 0.6084, 0.7831, 0.6084, 0.7831, 0.6236, 0.7705, 0.625, 0.7909, 0.6125, 0.8037, 0.4159, 0.75, 0.4287, 0.7625, 0.4081, 0.7666, 0.3955, 0.7514, 0.3955, 0.7514, 0.4081, 0.7666, 0.3916, 0.7831, 0.3764, 0.7705, 0.3764, 0.7705, 0.3916, 0.7831, 0.3875, 0.8037, 0.375, 0.7909, 0.5841, 1.0, 0.5841, 1.0, 0.6045, 0.9986, 0.6045, 0.9973, 0.6045, 0.9973, 0.6045, 0.9986, 0.6236, 0.9795, 0.6223, 0.9795, 0.6223, 0.9795, 0.6236, 0.9795, 0.625, 0.9591, 0.625, 0.9591, 0.4159, 1.0, 0.4159, 1.0, 0.3955, 0.9973, 0.3955, 0.9986, 0.3955, 0.9986, 0.3955, 0.9973, 0.3777, 0.9795, 0.3764, 0.9795, 0.3764, 0.9795, 0.3777, 0.9795, 0.375, 0.9591, 0.375, 0.9591, 0.4472, 0.9688, 0.4287, 0.9875, 0.4081, 0.9834, 0.4267, 0.966, 0.4267, 0.966, 0.4081, 0.9834, 0.3916, 0.9669, 0.409, 0.9483, 0.409, 0.9483, 0.3916, 0.9669, 0.3875, 0.9463, 0.4062, 0.9278, 0.5713, 0.9875, 0.5528, 0.9688, 0.5733, 0.966, 0.5919, 0.9834, 0.5919, 0.9834, 0.5733, 0.966, 0.591, 0.9483, 0.6084, 0.9669, 0.6084, 0.9669, 0.591, 0.9483, 0.5938, 0.9278, 0.6125, 0.9463, 0.375, 0.7909, 0.375, 0.7909, 0.3777, 0.7705, 0.3764, 0.7705, 0.3764, 0.7705, 0.3777, 0.7705, 0.3955, 0.7527, 0.3955, 0.7514, 0.3955, 0.7514, 0.3955, 0.7527, 0.4159, 0.75, 0.4159, 0.75, 0.4062, 0.8222, 0.3875, 0.8037, 0.3916, 0.7831, 0.409, 0.8017, 0.409, 0.8017, 0.3916, 0.7831, 0.4081, 0.7666, 0.4267, 0.784, 0.4267, 0.784, 0.4081, 0.7666, 0.4287, 0.7625, 0.4472, 0.7813, 0.625, 0.7909, 0.625, 0.7909, 0.6236, 0.7705, 0.6223, 0.7705, 0.6223, 0.7705, 0.6236, 0.7705, 0.6045, 0.7514, 0.6045, 0.7527, 0.6045, 0.7527, 0.6045, 0.7514, 0.5841, 0.75, 0.5841, 0.75, 0.6125, 0.8037, 0.5938, 0.8222, 0.591, 0.8017, 0.6084, 0.7831, 0.6084, 0.7831, 0.591, 0.8017, 0.5733, 0.784, 0.5919, 0.7666, 0.5919, 0.7666, 0.5733, 0.784, 0.5528, 0.7813, 0.5713, 0.7625, 0.6728, 0.75, 0.6983, 0.75, 0.6728, 0.75, 0.8272, 0.75, 0.75, 0.75, 0.6728, 0.75, 0.6728, 0.75, 0.75, 0.75, 0.8272, 0.75, 0.6983, 0.75, 0.6983, 0.75, 0.6728, 0.75, 0.6983, 0.75, 0.6983, 0.75, 0.6728, 0.75, 0.6983, 0.75, 0.6983, 0.75, 0.6728, 0.75, 0.75, 0.75, 0.7759, 0.75, 0.8272, 0.75, 0.7759, 0.75, 0.7948, 0.75, 0.8272, 0.75, 0.7948, 0.75, 0.8017, 0.75, 0.8272, 0.75, 0.75, 0.75, 0.7241, 0.75, 0.6728, 0.75, 0.7241, 0.75, 0.7052, 0.75, 0.6728, 0.75, 0.7052, 0.75, 0.6983, 0.75, 0.6728, 0.75, 0.8017, 0.75, 0.8017, 0.75, 0.8272, 0.75, 0.8017, 0.75, 0.8017, 0.75, 0.8272, 0.75, 0.8017, 0.75, 0.8017, 0.75, 0.8272, 0.75, 0.75, 0.75, 0.75, 0.75, 0.7759, 0.75, 0.7759, 0.75, 0.7759, 0.75, 0.7759, 0.75, 0.7994, 0.75, 0.8017, 0.75, 0.8017, 0.75, 0.7994, 0.75, 0.8017, 0.75, 0.8017, 0.75, 0.75, 0.75, 0.75, 0.75, 0.7759, 0.75, 0.7759, 0.75, 0.7759, 0.75, 0.7759, 0.75, 0.8017, 0.75, 0.7994, 0.75, 0.7994, 0.75, 0.8017, 0.75, 0.8017, 0.75, 0.8017, 0.75, 0.75, 0.75, 0.75, 0.75, 0.7241, 0.75, 0.7241, 0.75, 0.7241, 0.75, 0.7241, 0.75, 0.7006, 0.75, 0.6983, 0.75, 0.6983, 0.75, 0.7006, 0.75, 0.6983, 0.75, 0.6983, 0.75, 0.75, 0.75, 0.75, 0.75, 0.7241, 0.75, 0.7241, 0.75, 0.7241, 0.75, 0.7241, 0.75, 0.6983, 0.75, 0.7006, 0.75, 0.7006, 0.75, 0.6983, 0.75, 0.6983, 0.75, 0.6983, 0.75, 0.75, 0.75, 0.7693, 0.75, 0.7759, 0.75, 0.75, 0.75, 0.7693, 0.75, 0.7844, 0.75, 0.7994, 0.75, 0.7759, 0.75, 0.7844, 0.75, 0.7693, 0.75, 0.7759, 0.75, 0.7994, 0.75, 0.7886, 0.75, 0.7844, 0.75, 0.7994, 0.75, 0.8017, 0.75, 0.75, 0.75, 0.7307, 0.75, 0.7241, 0.75, 0.75, 0.75, 0.7307, 0.75, 0.7156, 0.75, 0.7006, 0.75, 0.7241, 0.75, 0.7156, 0.75, 0.7114, 0.75, 0.6983, 0.75, 0.7006, 0.75, 0.7156, 0.75, 0.7307, 0.75, 0.7241, 0.75, 0.7006, 0.75, 0.7844, 0.75, 0.7886, 0.75, 0.8017, 0.75, 0.7994, 0.75, 0.7693, 0.75, 0.75, 0.75, 0.75, 0.75, 0.7759, 0.75, 0.7307, 0.75, 0.75, 0.75, 0.75, 0.75, 0.7241, 0.75, 0.7114, 0.75, 0.7156, 0.75, 0.7006, 0.75, 0.6983, 0.75, 0.75, 0.75, 0.7307, 0.75, 0.7156, 0.75, 0.7114, 0.75, 0.7156, 0.75, 0.7307, 0.75, 0.75, 0.75, 0.7693, 0.75, 0.7844, 0.75, 0.7886, 0.75, 0.7844, 0.75, 0.7693, 0.75, 0.7844, 0.75, 0.7886, 0.75, 0.7886, 0.75, 0.7844, 0.75, 0.75, 0.75, 0.7307, 0.75, 0.7307, 0.75, 0.75, 0.75, 0.7693, 0.75, 0.75, 0.75, 0.75, 0.75, 0.7693, 0.75, 0.7307, 0.75, 0.7156, 0.75, 0.7156, 0.75, 0.7307, 0.75, 0.7307, 0.75, 0.75, 0.75, 0.75, 0.75, 0.7307, 0.75, 0.7156, 0.75, 0.7114, 0.75, 0.7114, 0.75, 0.7156, 0.75, 0.7844, 0.75, 0.7693, 0.75, 0.7693, 0.75, 0.7844, 0.75, 0.7886, 0.75, 0.7844, 0.75, 0.7844, 0.75, 0.7886, 0.75, 0.7156, 0.75, 0.7307, 0.75, 0.7307, 0.75, 0.7156, 0.75, 0.7693, 0.75, 0.7844, 0.75, 0.7844, 0.75, 0.7693, 0.75, 0.75, 0.75, 0.7693, 0.75, 0.7693, 0.75, 0.75, 0.75])
me_cube_001.materials.append(mat_material_001)
me_cube_001.materials.append(mat_material_002)
me_cube_001.update()
me_cube_002 = bpy.data.meshes.new('Cube.002')
me_cube_002.from_pydata([(-0.03758, 0.03889, 1.625), (-0.03758, 0.03889, 2.493), (0.04979, 0.03889, 1.625), (0.04979, 0.03889, 2.493), (-0.03758, -0.04849, 1.625), (-0.03758, -0.04849, 2.493), (0.04979, -0.04849, 1.625), (0.04979, -0.04849, 2.493), (-0.2494, -0.05003, 2.403), (-0.2494, -0.05003, 2.177), (0.1709, -0.05003, 2.395), (-0.1677, -0.05003, 2.29), (0.1709, -0.05003, 2.185), (0.1709, -0.05003, 2.29), (0.3161, -0.05003, 2.29), (0.1709, -0.09134, 2.395), (-0.2494, -0.09134, 2.403), (-0.1677, -0.09134, 2.29), (-0.2494, -0.09134, 2.177), (0.1709, -0.09134, 2.185), (0.1709, -0.09134, 2.29), (0.3161, -0.09134, 2.29)], [], [(0, 1, 3, 2), (2, 3, 7, 6), (6, 7, 5, 4), (4, 5, 1, 0), (2, 6, 4, 0), (7, 3, 1, 5), (11, 13, 12, 9), (8, 10, 13, 11), (13, 14, 12), (10, 14, 13), (17, 18, 19, 20), (16, 17, 20, 15), (20, 19, 21), (15, 20, 21), (11, 9, 18, 17), (9, 12, 19, 18), (12, 14, 21, 19), (8, 11, 17, 16), (10, 8, 16, 15), (14, 10, 15, 21)])
_uv = me_cube_002.uv_layers.new(name='UVMap')
_uv.uv.foreach_set('vector', [0.375, 0.0, 0.625, 0.0, 0.625, 0.25, 0.375, 0.25, 0.375, 0.25, 0.625, 0.25, 0.625, 0.5, 0.375, 0.5, 0.375, 0.5, 0.625, 0.5, 0.625, 0.75, 0.375, 0.75, 0.375, 0.75, 0.625, 0.75, 0.625, 1.0, 0.375, 1.0, 0.125, 0.5, 0.375, 0.5, 0.375, 0.75, 0.125, 0.75, 0.625, 0.5, 0.875, 0.5, 0.875, 0.75, 0.625, 0.75, 0.5, 0.0, 0.5, 1.0, 1.0, 1.0, 1.0, 0.0, 0.0, 0.0, 0.0, 1.0, 0.5, 1.0, 0.5, 0.0, 0.5, 1.0, 0.5, 1.0, 1.0, 1.0, 0.0, 1.0, 0.0, 1.0, 0.5, 1.0, 0.5, 0.0, 1.0, 0.0, 1.0, 1.0, 0.5, 1.0, 0.0, 0.0, 0.5, 0.0, 0.5, 1.0, 0.0, 1.0, 0.5, 1.0, 1.0, 1.0, 0.5, 1.0, 0.0, 1.0, 0.5, 1.0, 0.0, 1.0, 0.5, 0.0, 1.0, 0.0, 1.0, 0.0, 0.5, 0.0, 1.0, 0.0, 1.0, 1.0, 1.0, 1.0, 1.0, 0.0, 1.0, 1.0, 0.5, 1.0, 0.5, 1.0, 1.0, 1.0, 0.0, 0.0, 0.5, 0.0, 0.5, 0.0, 0.0, 0.0, 0.0, 1.0, 0.0, 0.0, 0.0, 0.0, 0.0, 1.0, 0.0, 1.0, 0.0, 1.0, 0.0, 1.0, 0.0, 1.0])
me_cube_002.materials.append(mat_material_003)
me_cube_002.update()

# ---- objects
ob_cube = bpy.data.objects.new('Cube', me_cube_001)
ob_cube_001 = bpy.data.objects.new('Cube.001', me_cube_002)

# ---- transforms, parenting, visibility, modifiers, constraints
ob_cube.location = (0.0, 0.0, 0.0)
_m = ob_cube.modifiers.new('Auto Smooth', 'NODES')
_m.node_group = ng_auto_smooth
_gi = [s.identifier for s in ng_auto_smooth.interface.items_tree if s.item_type == 'SOCKET' and s.in_out == 'INPUT']
_m[_gi[1]] = 0.7854  # Angle
ob_cube_001.location = (0.0, 0.0, 0.0)

# ---- collection membership
col_collection.objects.link(ob_cube)
col_collection.objects.link(ob_cube_001)

# ---- scene / render settings (as saved in the file)
scene.frame_start = 1; scene.frame_end = 250; scene.frame_set(1)
scene.render.engine = 'BLENDER_EEVEE_NEXT'
scene.cycles.sampling_pattern = 'TABULATED_SOBOL'
scene.cycles.use_light_tree = False
scene.eevee.use_gtao = True
scene.view_settings.view_transform = 'Filmic'
bpy.context.view_layer.update()

# ---- added for rendering (the .blend has no active camera and no usable light): camera, sun
cam_auto = bpy.data.cameras.new('AutoCamera')
cam_auto.lens = 50.0
cam_auto.sensor_width = 36.0
cam_auto.clip_end = 1000.0
ob_auto_camera = bpy.data.objects.new('AutoCamera', cam_auto)
scene.collection.objects.link(ob_auto_camera)
ob_auto_camera.location = (3.29531, -4.11719, 3.88294)
ob_auto_camera.rotation_euler = (1.09748, -7.21219e-08, 0.694738)
scene.camera = ob_auto_camera
light_auto_sun = bpy.data.lights.new('AutoSun', 'SUN')
light_auto_sun.energy = 3.0
light_auto_sun.angle = 0.0523599
ob_auto_sun = bpy.data.objects.new('AutoSun', light_auto_sun)
scene.collection.objects.link(ob_auto_sun)
ob_auto_sun.rotation_euler = (0.872665, 0.174533, 0.523599)
bpy.context.view_layer.update()
